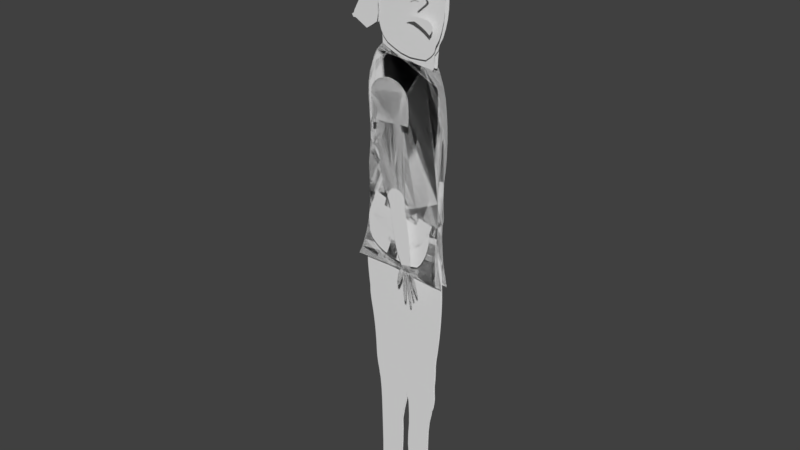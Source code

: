 # Source: Courier_009.blend  (saved by Blender 2.79.0; exported with 4.5.12 LTS)
import bpy
from mathutils import Matrix  # noqa: F401  (used for matrix-valued properties, if any)

bpy.ops.wm.read_factory_settings(use_empty=True)
scene = bpy.context.scene
scene.name = 'Scene'

# ---- collections
col_collection_1 = bpy.data.collections.new('Collection 1'); scene.collection.children.link(col_collection_1)

# ---- world
world_world = bpy.data.worlds.new('World'); scene.world = world_world
world_world.color = (0.05088, 0.05088, 0.05088)
world_world.use_sun_shadow = False
world_world.sun_shadow_jitter_overblur = 0.0
world_world.cycles.sampling_method = 'MANUAL'

# ---- meshes
me_circle_049 = bpy.data.meshes.new('Circle.049')
me_circle_049.from_pydata([(0.167, 0.9621, 0.7329), (-0.01048, 1.006, 0.7288), (-0.2041, 1.017, 0.7243), (-0.4043, 0.9872, 0.7212), (-0.5947, 0.9095, 0.7211), (-0.7591, 0.7831, 0.724), (-0.8892, 0.6153, 0.7291), (-0.9847, 0.4164, 0.7348), (-1.049, 0.1961, 0.7378), (-1.086, -0.03446, 0.7358), (-1.095, -0.2623, 0.7297), (-1.074, -0.477, 0.722), (-1.021, -0.6741, 0.7134), (-0.9365, -0.8531, 0.7035), (-0.8212, -1.011, 0.6948), (-0.6808, -1.137, 0.6927), (-0.5234, -1.221, 0.7003), (-0.357, -1.254, 0.7141), (-0.1863, -1.236, 0.7253), (-0.01336, -1.173, 0.7282), (0.1591, -1.072, 0.7242), (0.3262, -0.9424, 0.72), (0.4798, -0.7897, 0.7211), (0.6076, -0.6153, 0.7287), (0.6966, -0.4185, 0.7403), (0.7408, -0.2029, 0.7525), (0.7444, 0.02152, 0.7617), (0.7161, 0.2415, 0.7644), (0.6606, 0.4457, 0.7599), (0.5769, 0.625, 0.751), (0.4641, 0.7728, 0.7424), (0.3259, 0.8851, 0.7367)], [], [(1, 2, 3, 4, 5, 6, 7, 8, 9, 10, 11, 12, 13, 14, 15, 16, 17, 18, 19, 20, 21, 22, 23, 24, 25, 26, 27, 28, 29, 30, 31, 0)])
me_circle_049.use_remesh_preserve_volume = False
me_circle_049.use_remesh_preserve_attributes = False
me_circle_049.use_mirror_vertex_groups = False
me_circle_049.update()
me_circle_048 = bpy.data.meshes.new('Circle.048')
me_circle_048.from_pydata([(0.002395, 0.8843, 0.0009125), (-0.1734, 0.8747, -0.00539), (-0.3581, 0.8486, -0.01304), (-0.5418, 0.7968, -0.01753), (-0.7023, 0.704, -0.01675), (-0.8201, 0.5698, -0.01296), (-0.8889, 0.4072, -0.006986), (-0.9142, 0.2278, 0.001365), (-0.9054, 0.03806, 0.006758), (-0.8692, -0.1524, 0.003009), (-0.8087, -0.3284, -0.007463), (-0.7246, -0.4787, -0.01819), (-0.6167, -0.6034, -0.02851), (-0.4861, -0.7092, -0.04164), (-0.3351, -0.7982, -0.05541), (-0.1697, -0.8613, -0.06026), (-0.0005135, -0.8835, -0.04927), (0.1616, -0.8579, -0.02821), (0.3137, -0.7902, -0.01137), (0.4578, -0.6897, -0.007956), (0.5924, -0.5651, -0.01449), (0.7133, -0.4277, -0.01993), (0.8158, -0.2866, -0.01666), (0.8887, -0.141, -0.005048), (0.915, 0.01628, 0.01086), (0.888, 0.1855, 0.02746), (0.8187, 0.3553, 0.04078), (0.7252, 0.5118, 0.04557), (0.6163, 0.6463, 0.03906), (0.4881, 0.7536, 0.02547), (0.3375, 0.8294, 0.01295), (0.1725, 0.872, 0.005615)], [], [(1, 0, 31, 30, 29, 28, 27, 26, 25, 24, 23, 22, 21, 20, 19, 18, 17, 16, 15, 14, 13, 12, 11, 10, 9, 8, 7, 6, 5, 4, 3, 2)])
me_circle_048.use_remesh_preserve_volume = False
me_circle_048.use_remesh_preserve_attributes = False
me_circle_048.use_mirror_vertex_groups = False
me_circle_048.update()
me_circle_047 = bpy.data.meshes.new('Circle.047')
me_circle_047.from_pydata([(0.0, 1.0, 9.437), (-0.1951, 0.9808, 9.437), (-0.3827, 0.9239, 9.437), (-0.5556, 0.8315, 9.437), (-0.7071, 0.7071, 9.437), (-0.8315, 0.5556, 9.437), (-0.9239, 0.3827, 9.437), (-0.9808, 0.1951, 9.437), (-1.0, 4.88e-07, 9.437), (-0.9808, -0.1951, 9.437), (-0.9239, -0.3827, 9.437), (-0.8315, -0.5556, 9.437), (-0.7071, -0.7071, 9.437), (-0.5556, -0.8315, 9.437), (-0.3827, -0.9239, 9.437), (-0.1951, -0.9808, 9.437), (3.258e-07, -1.0, 9.437), (0.1951, -0.9808, 9.437), (0.3827, -0.9239, 9.437), (0.5556, -0.8315, 9.437), (0.7071, -0.7071, 9.437), (0.8315, -0.5556, 9.437), (0.9239, -0.3827, 9.437), (0.9808, -0.1951, 9.437), (1.0, 1.378e-06, 9.437), (0.9808, 0.1951, 9.437), (0.9239, 0.3827, 9.437), (0.8315, 0.5556, 9.437), (0.7071, 0.7071, 9.437), (0.5556, 0.8315, 9.437), (0.3827, 0.9239, 9.437), (0.1951, 0.9808, 9.437)], [], [(1, 2, 3, 4, 5, 6, 7, 8, 9, 10, 11, 12, 13, 14, 15, 16, 17, 18, 19, 20, 21, 22, 23, 24, 25, 26, 27, 28, 29, 30, 31, 0)])
me_circle_047.use_remesh_preserve_volume = False
me_circle_047.use_remesh_preserve_attributes = False
me_circle_047.use_mirror_vertex_groups = False
me_circle_047.update()
me_circle_046 = bpy.data.meshes.new('Circle.046')
me_circle_046.from_pydata([(1.187e-07, 1.0, 9.537e-07), (-0.1951, 0.9808, 9.537e-07), (-0.3827, 0.9239, 9.537e-07), (-0.5556, 0.8315, 9.537e-07), (-0.7071, 0.7071, 9.537e-07), (-0.8315, 0.5556, 9.537e-07), (-0.9239, 0.3827, 9.537e-07), (-0.9808, 0.1951, 9.537e-07), (-1.0, -2.515e-07, 9.537e-07), (-0.9808, -0.1951, 9.537e-07), (-0.9239, -0.3827, 9.537e-07), (-0.8315, -0.5556, 9.537e-07), (-0.7071, -0.7071, 9.537e-07), (-0.5556, -0.8315, 9.537e-07), (-0.3827, -0.9239, 9.537e-07), (-0.1951, -0.9808, 9.537e-07), (4.446e-07, -1.0, 9.537e-07), (0.1951, -0.9808, 9.537e-07), (0.3827, -0.9239, 9.537e-07), (0.5556, -0.8315, 9.537e-07), (0.7071, -0.7071, 9.537e-07), (0.8315, -0.5556, 9.537e-07), (0.9239, -0.3827, 9.537e-07), (0.9808, -0.1951, 9.537e-07), (1.0, 6.386e-07, 9.537e-07), (0.9808, 0.1951, 9.537e-07), (0.9239, 0.3827, 9.537e-07), (0.8315, 0.5556, 9.537e-07), (0.7071, 0.7071, 9.537e-07), (0.5556, 0.8315, 9.537e-07), (0.3827, 0.9239, 9.537e-07), (0.1951, 0.9808, 9.537e-07)], [], [(1, 2, 3, 4, 5, 6, 7, 8, 9, 10, 11, 12, 13, 14, 15, 16, 17, 18, 19, 20, 21, 22, 23, 24, 25, 26, 27, 28, 29, 30, 31, 0)])
me_circle_046.use_remesh_preserve_volume = False
me_circle_046.use_remesh_preserve_attributes = False
me_circle_046.use_mirror_vertex_groups = False
me_circle_046.update()
me_circle_045 = bpy.data.meshes.new('Circle.045')
me_circle_045.from_pydata([(0.6136, 0.414, 4.866e-08), (-0.4563, -0.06721, 4.166e-09), (-1.385, -0.6276, -4.905e-08), (-2.52, -1.516, -1.332e-07), (-3.335, -2.595, -2.352e-07), (-2.313, -1.784, -1.641e-07), (-1.166, -0.835, -8.176e-08), (-0.3402, -0.3333, -3.84e-08), (0.7978, 0.1212, 7.213e-10), (1.594, 0.409, 2.684e-08), (2.694, 0.6595, 5.202e-08), (3.733, 0.7462, 6.352e-08), (4.233, 0.8672, 7.874e-08), (3.865, 1.058, 1.003e-07), (2.728, 1.022, 9.812e-08), (1.477, 0.8136, 8.406e-08), (-2.776, -2.285, -2.083e-07), (-2.951, -1.924, -1.723e-07)], [], [(1, 2, 3, 17, 4, 16, 5, 6, 7, 8, 9, 10, 11, 12, 13, 14, 15, 0)])
me_circle_045.use_remesh_preserve_volume = False
me_circle_045.use_remesh_preserve_attributes = False
me_circle_045.use_mirror_vertex_groups = False
me_circle_045.update()
me_circle_044 = bpy.data.meshes.new('Circle.044')
me_circle_044.from_pydata([(0.3639, 0.7394, 1.431e-06), (-0.7059, 0.2582, 1.431e-06), (-1.634, -0.3022, 1.431e-06), (-2.77, -1.191, 1.431e-06), (-3.584, -2.27, 1.431e-06), (-2.563, -1.458, 1.431e-06), (-1.415, -0.5096, 1.431e-06), (-0.5898, -0.007928, 1.431e-06), (0.5482, 0.4466, 1.431e-06), (1.345, 0.7344, 1.431e-06), (2.444, 0.9849, 1.431e-06), (3.484, 1.072, 1.431e-06), (3.983, 1.193, 1.431e-06), (3.615, 1.384, 1.431e-06), (2.479, 1.347, 1.431e-06), (1.227, 1.139, 1.431e-06), (-3.026, -1.96, 1.431e-06), (-3.201, -1.599, 1.431e-06)], [], [(1, 0, 15, 14, 13, 12, 11, 10, 9, 8, 7, 6, 5, 16, 4, 17, 3, 2)])
me_circle_044.use_remesh_preserve_volume = False
me_circle_044.use_remesh_preserve_attributes = False
me_circle_044.use_mirror_vertex_groups = False
me_circle_044.update()
me_circle_043 = bpy.data.meshes.new('Circle.043')
me_circle_043.from_pydata([(-1.352, 4.346, 3.102), (-1.456, 4.443, 3.102), (-1.596, 4.331, 3.102), (0.003694, 0.1828, 3.102), (0.3137, -0.09217, 3.102), (0.03909, -0.4879, 3.102), (-1.218, -1.581, 3.102), (-1.237, -1.803, 3.102), (-1.045, -1.805, 3.102), (-0.5083, -1.336, 3.102), (-0.04254, -0.9222, 3.102), (0.3278, -0.653, 3.102), (0.6637, -0.2321, 3.102), (0.6152, 0.03965, 3.102), (0.4552, 0.1664, 3.102), (-0.03761, 0.5847, 3.102), (-1.32, 1.594, 3.102), (-1.624, 2.933, 3.102), (-0.6765, 0.7407, 3.102), (-1.588, 3.643, 3.102), (-1.053, 1.171, 3.102), (-1.498, 2.171, 3.102), (-0.3069, 0.4138, 3.102), (-1.263, 2.038, 3.102), (-0.6648, 1.219, 3.102), (-1.359, 3.277, 3.102), (-0.4323, 0.9719, 3.102), (-1.333, 2.668, 3.102), (-0.949, 1.496, 3.102), (-1.348, 3.834, 3.102), (0.2286, 0.004009, 3.102), (0.26, -0.2151, 3.102)], [], [(1, 2, 19, 17, 21, 16, 20, 18, 22, 3, 30, 4, 31, 5, 6, 7, 8, 9, 10, 11, 12, 13, 14, 15, 26, 24, 28, 23, 27, 25, 29, 0)])
me_circle_043.use_remesh_preserve_volume = False
me_circle_043.use_remesh_preserve_attributes = False
me_circle_043.use_mirror_vertex_groups = False
me_circle_043.update()
me_circle_042 = bpy.data.meshes.new('Circle.042')
me_circle_042.from_pydata([(-0.1216, 0.1623, 6.783), (-0.6376, 0.008507, 6.783), (-1.037, -0.2077, 6.783), (-1.37, -0.3675, 6.783), (-1.381, -0.6053, 6.783), (-1.276, -0.5786, 6.783), (-0.9547, -0.3941, 6.783), (-0.5625, -0.1613, 6.783), (-0.04901, -0.001683, 6.783), (0.5076, 0.06053, 6.783), (1.023, 0.01583, 6.783), (1.416, -0.04831, 6.783), (1.524, -0.03079, 6.783), (1.323, 0.1628, 6.783), (0.9401, 0.2022, 6.783), (0.4324, 0.2304, 6.783)], [], [(1, 2, 3, 4, 5, 6, 7, 8, 9, 10, 11, 12, 13, 14, 15, 0)])
me_circle_042.use_remesh_preserve_volume = False
me_circle_042.use_remesh_preserve_attributes = False
me_circle_042.use_mirror_vertex_groups = False
me_circle_042.update()
me_circle_041 = bpy.data.meshes.new('Circle.041')
me_circle_041.from_pydata([(0.06236, 0.3316, 1.863), (-0.34, 0.3571, 1.863), (-0.6949, 0.3475, 1.863), (-0.997, 0.2852, 1.863), (-1.326, 0.2039, 1.863), (-1.613, 0.04884, 1.863), (-1.238, 0.05699, 1.863), (-0.8448, -0.007821, 1.863), (-0.3838, -0.185, 1.863), (0.07494, -0.411, 1.863), (0.4616, -0.6515, 1.863), (0.7174, -0.8698, 1.863), (0.9208, -0.5912, 1.863), (1.034, -0.1841, 1.863), (0.8717, 0.1037, 1.863), (0.5168, 0.2839, 1.863)], [], [(1, 2, 3, 4, 5, 6, 7, 8, 9, 10, 11, 12, 13, 14, 15, 0)])
me_circle_041.use_remesh_preserve_volume = False
me_circle_041.use_remesh_preserve_attributes = False
me_circle_041.use_mirror_vertex_groups = False
me_circle_041.update()
me_circle_040 = bpy.data.meshes.new('Circle.040')
me_circle_040.from_pydata([(0.06236, 0.3316, 1.863), (-0.34, 0.3571, 1.863), (-0.6949, 0.3475, 1.863), (-0.997, 0.2852, 1.863), (-1.326, 0.2039, 1.863), (-1.613, 0.04884, 1.863), (-1.238, 0.05699, 1.863), (-0.8448, -0.007821, 1.863), (-0.3838, -0.185, 1.863), (0.07494, -0.411, 1.863), (0.4616, -0.6515, 1.863), (0.7174, -0.8698, 1.863), (0.9208, -0.5912, 1.863), (1.034, -0.1841, 1.863), (0.8717, 0.1037, 1.863), (0.5168, 0.2839, 1.863)], [], [(1, 2, 3, 4, 5, 6, 7, 8, 9, 10, 11, 12, 13, 14, 15, 0)])
me_circle_040.use_remesh_preserve_volume = False
me_circle_040.use_remesh_preserve_attributes = False
me_circle_040.use_mirror_vertex_groups = False
me_circle_040.update()
me_circle_039 = bpy.data.meshes.new('Circle.039')
me_circle_039.from_pydata([(-0.1216, 0.1623, 6.783), (-0.6376, 0.008507, 6.783), (-1.037, -0.2077, 6.783), (-1.37, -0.3675, 6.783), (-1.381, -0.6053, 6.783), (-1.276, -0.5786, 6.783), (-0.9547, -0.3941, 6.783), (-0.5625, -0.1613, 6.783), (-0.04901, -0.001683, 6.783), (0.5076, 0.06053, 6.783), (1.023, 0.01583, 6.783), (1.416, -0.04831, 6.783), (1.524, -0.03079, 6.783), (1.323, 0.1628, 6.783), (0.9401, 0.2022, 6.783), (0.4324, 0.2304, 6.783)], [], [(1, 2, 3, 4, 5, 6, 7, 8, 9, 10, 11, 12, 13, 14, 15, 0)])
me_circle_039.use_remesh_preserve_volume = False
me_circle_039.use_remesh_preserve_attributes = False
me_circle_039.use_mirror_vertex_groups = False
me_circle_039.update()
me_circle_038 = bpy.data.meshes.new('Circle.038')
me_circle_038.from_pydata([(-1.352, 4.346, 3.102), (-1.456, 4.443, 3.102), (-1.596, 4.331, 3.102), (0.003694, 0.1828, 3.102), (0.3137, -0.09217, 3.102), (0.03909, -0.4879, 3.102), (-1.218, -1.581, 3.102), (-1.237, -1.803, 3.102), (-1.045, -1.805, 3.102), (-0.5083, -1.336, 3.102), (-0.04254, -0.9222, 3.102), (0.3278, -0.653, 3.102), (0.6637, -0.2321, 3.102), (0.6152, 0.03965, 3.102), (0.4552, 0.1664, 3.102), (-0.03761, 0.5847, 3.102), (-1.32, 1.594, 3.102), (-1.624, 2.933, 3.102), (-0.6765, 0.7407, 3.102), (-1.588, 3.643, 3.102), (-1.053, 1.171, 3.102), (-1.498, 2.171, 3.102), (-0.3069, 0.4138, 3.102), (-1.263, 2.038, 3.102), (-0.6648, 1.219, 3.102), (-1.359, 3.277, 3.102), (-0.4323, 0.9719, 3.102), (-1.333, 2.668, 3.102), (-0.949, 1.496, 3.102), (-1.348, 3.834, 3.102), (0.2286, 0.004009, 3.102), (0.26, -0.2151, 3.102)], [], [(1, 2, 19, 17, 21, 16, 20, 18, 22, 3, 30, 4, 31, 5, 6, 7, 8, 9, 10, 11, 12, 13, 14, 15, 26, 24, 28, 23, 27, 25, 29, 0)])
me_circle_038.use_remesh_preserve_volume = False
me_circle_038.use_remesh_preserve_attributes = False
me_circle_038.use_mirror_vertex_groups = False
me_circle_038.update()
me_circle_037 = bpy.data.meshes.new('Circle.037')
me_circle_037.from_pydata([(0.3639, 0.7394, 1.431e-06), (-0.7059, 0.2582, 1.431e-06), (-1.634, -0.3022, 1.431e-06), (-2.77, -1.191, 1.431e-06), (-3.584, -2.27, 1.431e-06), (-2.563, -1.458, 1.431e-06), (-1.415, -0.5096, 1.431e-06), (-0.5898, -0.007928, 1.431e-06), (0.5482, 0.4466, 1.431e-06), (1.345, 0.7344, 1.431e-06), (2.444, 0.9849, 1.431e-06), (3.484, 1.072, 1.431e-06), (3.983, 1.193, 1.431e-06), (3.615, 1.384, 1.431e-06), (2.479, 1.347, 1.431e-06), (1.227, 1.139, 1.431e-06), (-3.026, -1.96, 1.431e-06), (-3.201, -1.599, 1.431e-06)], [], [(1, 0, 15, 14, 13, 12, 11, 10, 9, 8, 7, 6, 5, 16, 4, 17, 3, 2)])
me_circle_037.use_remesh_preserve_volume = False
me_circle_037.use_remesh_preserve_attributes = False
me_circle_037.use_mirror_vertex_groups = False
me_circle_037.update()
me_circle_036 = bpy.data.meshes.new('Circle.036')
me_circle_036.from_pydata([(0.6136, 0.414, 4.866e-08), (-0.4563, -0.06721, 4.166e-09), (-1.385, -0.6276, -4.905e-08), (-2.52, -1.516, -1.332e-07), (-3.335, -2.595, -2.352e-07), (-2.313, -1.784, -1.641e-07), (-1.166, -0.835, -8.176e-08), (-0.3402, -0.3333, -3.84e-08), (0.7978, 0.1212, 7.213e-10), (1.594, 0.409, 2.684e-08), (2.694, 0.6595, 5.202e-08), (3.733, 0.7462, 6.352e-08), (4.233, 0.8672, 7.874e-08), (3.865, 1.058, 1.003e-07), (2.728, 1.022, 9.812e-08), (1.477, 0.8136, 8.406e-08), (-2.776, -2.285, -2.083e-07), (-2.951, -1.924, -1.723e-07)], [], [(1, 2, 3, 17, 4, 16, 5, 6, 7, 8, 9, 10, 11, 12, 13, 14, 15, 0)])
me_circle_036.use_remesh_preserve_volume = False
me_circle_036.use_remesh_preserve_attributes = False
me_circle_036.use_mirror_vertex_groups = False
me_circle_036.update()
me_circle_035 = bpy.data.meshes.new('Circle.035')
me_circle_035.from_pydata([(1.187e-07, 1.0, 9.537e-07), (-0.1951, 0.9808, 9.537e-07), (-0.3827, 0.9239, 9.537e-07), (-0.5556, 0.8315, 9.537e-07), (-0.7071, 0.7071, 9.537e-07), (-0.8315, 0.5556, 9.537e-07), (-0.9239, 0.3827, 9.537e-07), (-0.9808, 0.1951, 9.537e-07), (-1.0, -2.515e-07, 9.537e-07), (-0.9808, -0.1951, 9.537e-07), (-0.9239, -0.3827, 9.537e-07), (-0.8315, -0.5556, 9.537e-07), (-0.7071, -0.7071, 9.537e-07), (-0.5556, -0.8315, 9.537e-07), (-0.3827, -0.9239, 9.537e-07), (-0.1951, -0.9808, 9.537e-07), (4.446e-07, -1.0, 9.537e-07), (0.1951, -0.9808, 9.537e-07), (0.3827, -0.9239, 9.537e-07), (0.5556, -0.8315, 9.537e-07), (0.7071, -0.7071, 9.537e-07), (0.8315, -0.5556, 9.537e-07), (0.9239, -0.3827, 9.537e-07), (0.9808, -0.1951, 9.537e-07), (1.0, 6.386e-07, 9.537e-07), (0.9808, 0.1951, 9.537e-07), (0.9239, 0.3827, 9.537e-07), (0.8315, 0.5556, 9.537e-07), (0.7071, 0.7071, 9.537e-07), (0.5556, 0.8315, 9.537e-07), (0.3827, 0.9239, 9.537e-07), (0.1951, 0.9808, 9.537e-07)], [], [(1, 2, 3, 4, 5, 6, 7, 8, 9, 10, 11, 12, 13, 14, 15, 16, 17, 18, 19, 20, 21, 22, 23, 24, 25, 26, 27, 28, 29, 30, 31, 0)])
me_circle_035.use_remesh_preserve_volume = False
me_circle_035.use_remesh_preserve_attributes = False
me_circle_035.use_mirror_vertex_groups = False
me_circle_035.update()
me_circle_034 = bpy.data.meshes.new('Circle.034')
me_circle_034.from_pydata([(0.0, 1.0, 9.437), (-0.1951, 0.9808, 9.437), (-0.3827, 0.9239, 9.437), (-0.5556, 0.8315, 9.437), (-0.7071, 0.7071, 9.437), (-0.8315, 0.5556, 9.437), (-0.9239, 0.3827, 9.437), (-0.9808, 0.1951, 9.437), (-1.0, 4.88e-07, 9.437), (-0.9808, -0.1951, 9.437), (-0.9239, -0.3827, 9.437), (-0.8315, -0.5556, 9.437), (-0.7071, -0.7071, 9.437), (-0.5556, -0.8315, 9.437), (-0.3827, -0.9239, 9.437), (-0.1951, -0.9808, 9.437), (3.258e-07, -1.0, 9.437), (0.1951, -0.9808, 9.437), (0.3827, -0.9239, 9.437), (0.5556, -0.8315, 9.437), (0.7071, -0.7071, 9.437), (0.8315, -0.5556, 9.437), (0.9239, -0.3827, 9.437), (0.9808, -0.1951, 9.437), (1.0, 1.378e-06, 9.437), (0.9808, 0.1951, 9.437), (0.9239, 0.3827, 9.437), (0.8315, 0.5556, 9.437), (0.7071, 0.7071, 9.437), (0.5556, 0.8315, 9.437), (0.3827, 0.9239, 9.437), (0.1951, 0.9808, 9.437)], [], [(1, 2, 3, 4, 5, 6, 7, 8, 9, 10, 11, 12, 13, 14, 15, 16, 17, 18, 19, 20, 21, 22, 23, 24, 25, 26, 27, 28, 29, 30, 31, 0)])
me_circle_034.use_remesh_preserve_volume = False
me_circle_034.use_remesh_preserve_attributes = False
me_circle_034.use_mirror_vertex_groups = False
me_circle_034.update()
me_circle_033 = bpy.data.meshes.new('Circle.033')
me_circle_033.from_pydata([(0.002395, 0.8843, 0.0009125), (-0.1734, 0.8747, -0.00539), (-0.3581, 0.8486, -0.01304), (-0.5418, 0.7968, -0.01753), (-0.7023, 0.704, -0.01675), (-0.8201, 0.5698, -0.01296), (-0.8889, 0.4072, -0.006986), (-0.9142, 0.2278, 0.001365), (-0.9054, 0.03806, 0.006758), (-0.8692, -0.1524, 0.003009), (-0.8087, -0.3284, -0.007463), (-0.7246, -0.4787, -0.01819), (-0.6167, -0.6034, -0.02851), (-0.4861, -0.7092, -0.04164), (-0.3351, -0.7982, -0.05541), (-0.1697, -0.8613, -0.06026), (-0.0005135, -0.8835, -0.04927), (0.1616, -0.8579, -0.02821), (0.3137, -0.7902, -0.01137), (0.4578, -0.6897, -0.007956), (0.5924, -0.5651, -0.01449), (0.7133, -0.4277, -0.01993), (0.8158, -0.2866, -0.01666), (0.8887, -0.141, -0.005048), (0.915, 0.01628, 0.01086), (0.888, 0.1855, 0.02746), (0.8187, 0.3553, 0.04078), (0.7252, 0.5118, 0.04557), (0.6163, 0.6463, 0.03906), (0.4881, 0.7536, 0.02547), (0.3375, 0.8294, 0.01295), (0.1725, 0.872, 0.005615)], [], [(1, 0, 31, 30, 29, 28, 27, 26, 25, 24, 23, 22, 21, 20, 19, 18, 17, 16, 15, 14, 13, 12, 11, 10, 9, 8, 7, 6, 5, 4, 3, 2)])
me_circle_033.use_remesh_preserve_volume = False
me_circle_033.use_remesh_preserve_attributes = False
me_circle_033.use_mirror_vertex_groups = False
me_circle_033.update()
me_circle_032 = bpy.data.meshes.new('Circle.032')
me_circle_032.from_pydata([(0.167, 0.9621, 0.7329), (-0.01048, 1.006, 0.7288), (-0.2041, 1.017, 0.7243), (-0.4043, 0.9872, 0.7212), (-0.5947, 0.9095, 0.7211), (-0.7591, 0.7831, 0.724), (-0.8892, 0.6153, 0.7291), (-0.9847, 0.4164, 0.7348), (-1.049, 0.1961, 0.7378), (-1.086, -0.03446, 0.7358), (-1.095, -0.2623, 0.7297), (-1.074, -0.477, 0.722), (-1.021, -0.6741, 0.7134), (-0.9365, -0.8531, 0.7035), (-0.8212, -1.011, 0.6948), (-0.6808, -1.137, 0.6927), (-0.5234, -1.221, 0.7003), (-0.357, -1.254, 0.7141), (-0.1863, -1.236, 0.7253), (-0.01336, -1.173, 0.7282), (0.1591, -1.072, 0.7242), (0.3262, -0.9424, 0.72), (0.4798, -0.7897, 0.7211), (0.6076, -0.6153, 0.7287), (0.6966, -0.4185, 0.7403), (0.7408, -0.2029, 0.7525), (0.7444, 0.02152, 0.7617), (0.7161, 0.2415, 0.7644), (0.6606, 0.4457, 0.7599), (0.5769, 0.625, 0.751), (0.4641, 0.7728, 0.7424), (0.3259, 0.8851, 0.7367)], [], [(1, 2, 3, 4, 5, 6, 7, 8, 9, 10, 11, 12, 13, 14, 15, 16, 17, 18, 19, 20, 21, 22, 23, 24, 25, 26, 27, 28, 29, 30, 31, 0)])
me_circle_032.use_remesh_preserve_volume = False
me_circle_032.use_remesh_preserve_attributes = False
me_circle_032.use_mirror_vertex_groups = False
me_circle_032.update()
me_circle_031 = bpy.data.meshes.new('Circle.031')
me_circle_031.from_pydata([(-0.04052, 0.6262, -3.388e-08), (-0.2091, 0.3286, -5.912e-08), (-0.3967, 0.1763, -6.776e-08), (-0.6023, 0.1945, -5.774e-08), (-0.7102, 0.3486, -3.25e-08), (-0.8381, 0.6509, -4.168e-09), (-0.8635, 0.478, -4.168e-09), (-0.8888, 0.2904, -4.168e-09), (-0.8973, 0.09535, -4.168e-09), (-0.8888, -0.09974, -4.168e-09), (-0.8635, -0.2873, -4.168e-09), (-0.8225, -0.4602, -4.168e-09), (-0.7071, -0.5894, -5.146e-09), (-0.5556, -0.5766, -1.114e-08), (-0.3827, -0.5671, -1.559e-08), (-0.1951, -0.5613, -1.834e-08), (3.278e-07, -0.5593, -1.926e-08), (0.1951, -0.5613, -1.834e-08), (0.3827, -0.5671, -1.559e-08), (0.5556, -0.5766, -1.114e-08), (0.7071, -0.5894, -5.146e-09), (0.8361, -0.4867, 1.288e-08), (0.9239, -0.3827, 0.0), (0.9808, -0.1951, 0.0), (1.0, 9.656e-07, 0.0), (0.9808, 0.1951, 0.0), (0.9239, 0.3827, 0.0), (0.7541, 0.4016, -8.487e-08), (0.5949, 0.4627, -3.905e-08), (0.4315, 0.6033, 6.754e-09), (0.27, 0.8181, 5.079e-08), (0.04393, 0.9808, 0.0), (0.1686, 0.9185, 2.712e-08)], [], [(1, 0, 31, 32, 30, 29, 28, 27, 26, 25, 24, 23, 22, 21, 20, 19, 18, 17, 16, 15, 14, 13, 12, 11, 10, 9, 8, 7, 6, 5, 4, 3, 2)])
me_circle_031.use_remesh_preserve_volume = False
me_circle_031.use_remesh_preserve_attributes = False
me_circle_031.use_mirror_vertex_groups = False
me_circle_031.update()
me_circle_030 = bpy.data.meshes.new('Circle.030')
me_circle_030.from_pydata([(-0.06969, 0.6757, -2.94e-08), (-0.2159, 0.312, -6.062e-08), (-0.3832, 0.1708, -6.826e-08), (-0.5595, 0.1982, -5.74e-08), (-0.6877, 0.378, -2.983e-08), (-0.7584, 0.5645, -1.2e-08), (-0.8086, 0.478, -4.168e-09), (-0.8338, 0.2904, -4.168e-09), (-0.8424, 0.09535, -4.168e-09), (-0.8338, -0.09974, -4.168e-09), (-0.8086, -0.2873, -4.168e-09), (-0.7675, -0.4602, -4.168e-09), (-0.7071, -0.5894, -5.146e-09), (-0.5556, -0.5766, -1.114e-08), (-0.3827, -0.5671, -1.559e-08), (-0.1951, -0.5613, -1.834e-08), (3.278e-07, -0.5593, -1.926e-08), (0.1951, -0.5613, -1.834e-08), (0.3827, -0.5671, -1.559e-08), (0.5556, -0.5766, -1.114e-08), (0.7071, -0.5894, -5.146e-09), (0.8361, -0.4867, 1.288e-08), (0.9239, -0.3827, 0.0), (0.9808, -0.1951, 0.0), (1.0, 9.656e-07, 0.0), (0.9808, 0.1951, 0.0), (0.911, 0.3431, -3.584e-09), (0.7541, 0.4016, -8.487e-08), (0.5949, 0.4627, -3.905e-08), (0.4315, 0.6033, 6.754e-09), (0.27, 0.8181, 5.079e-08), (-0.007682, 0.9698, -9.957e-10), (0.1686, 0.9185, 2.712e-08)], [], [(1, 0, 31, 32, 30, 29, 28, 27, 26, 25, 24, 23, 22, 21, 20, 19, 18, 17, 16, 15, 14, 13, 12, 11, 10, 9, 8, 7, 6, 5, 4, 3, 2)])
me_circle_030.use_remesh_preserve_volume = False
me_circle_030.use_remesh_preserve_attributes = False
me_circle_030.use_mirror_vertex_groups = False
me_circle_030.update()
me_circle_029 = bpy.data.meshes.new('Circle.029')
me_circle_029.from_pydata([(-0.206, -0.0314, -3.18e-08), (-0.424, 0.2326, -7.347e-09), (-0.6509, 0.1881, -9.808e-09), (-0.7249, -0.171, 2.19e-08), (-0.9761, -0.2053, 2.34e-08), (-1.296, 0.216, -3.974e-09), (-1.477, 0.2123, 2.102e-09), (-1.513, 0.2071, 1.939e-08), (-1.605, 0.1987, 1.922e-08), (-1.323, -0.1344, -9.396e-09), (-0.9717, -0.7912, -8.286e-09), (-0.8668, -0.7752, -7.531e-09), (-0.7331, -0.7511, -5.061e-09), (-0.6853, -0.7434, -3.74e-10), (-0.4462, -0.6935, 1.651e-08), (-0.2486, -0.6622, 1.808e-08), (-0.04473, -0.6247, 2.001e-08), (0.1575, -0.5905, 2.258e-08), (0.3473, -0.5562, 2.495e-08), (0.5219, -0.5268, 2.969e-08), (0.6727, -0.4967, 3.419e-08), (0.7942, -0.4668, 3.829e-08), (0.9749, -0.4156, 1.55e-08), (1.023, -0.1912, 3.066e-08), (1.023, 0.4003, 3.632e-08), (0.8676, 0.03319, 1.715e-09), (0.6735, -0.01522, -1.328e-08), (0.3233, 0.2793, 8.636e-09), (0.2684, -0.0005959, -2.092e-08), (0.1398, -0.0006354, -2.436e-08), (-0.02856, 0.1775, -1.076e-08), (0.0001096, -0.01903, -3.015e-08), (1.007, -0.3084, 2.263e-08), (-1.141, -0.5044, -7.687e-09), (-1.219, -0.3052, -7.261e-09), (-1.076, -0.7609, -4.945e-09), (-1.106, -0.6351, -6.538e-09), (-1.457, 0.05655, 5.744e-09), (-1.531, 0.1379, 1.203e-08), (-1.388, -0.02478, -5.459e-10), (-0.8522, -0.1762, 2.373e-08), (-0.7877, -0.1711, 2.19e-08), (-0.9133, -0.1882, 2.265e-08), (-1.105, 0.005324, 9.714e-09), (-1.035, -0.09999, 1.656e-08), (-1.198, 0.1106, 2.87e-09), (-1.005, -0.1526, 1.998e-08), (-1.154, 0.05798, 6.292e-09), (-1.07, -0.04733, 1.314e-08), (-1.244, 0.1633, -5.516e-10), (-0.7317, 0.006238, 5.839e-09), (-0.7142, 0.09717, -1.982e-09), (-0.7251, -0.0838, 1.374e-08), (-0.6969, 0.1426, -5.893e-09), (-0.7345, -0.03923, 9.75e-09), (-0.7263, 0.05171, 1.928e-09), (-0.6909, -0.1823, 1.284e-08), (-0.5375, 0.2248, -9.21e-09), (-0.4808, 0.2308, -8.372e-09), (-0.5942, 0.2086, -9.602e-09), (-0.2451, 0.1276, -1.713e-08), (-0.2908, 0.2036, -1.013e-08), (-0.2691, 0.1816, -1.216e-08), (-0.3716, 0.2282, -7.809e-09), (-0.3281, 0.2187, -8.713e-09), (-0.2193, 0.04808, -2.447e-08), (-0.2122, 0.008342, -2.814e-08), (-0.2318, 0.08782, -2.08e-08), (-0.1061, -0.01261, -3.148e-08), (-0.05625, -0.0143, -3.084e-08), (-0.1561, -0.02082, -3.17e-08), (-0.0313, -0.01645, -3.046e-08), (-0.1311, -0.01589, -3.163e-08), (-0.0812, -0.01263, -3.12e-08), (-0.181, -0.02623, -3.174e-08), (-0.02561, 0.07959, -2.043e-08), (-0.03014, 0.1286, -1.559e-08), (-0.0153, 0.03062, -2.526e-08), (-0.02986, 0.1531, -1.318e-08), (-0.02113, 0.05511, -2.284e-08), (-0.02872, 0.1041, -1.801e-08), (-0.009122, 0.006133, -2.767e-08), (0.03551, 0.2039, -1.001e-08), (0.06755, 0.2022, -8.987e-09), (0.003477, 0.1975, -1.068e-08), (0.08357, 0.1989, -8.37e-09), (0.01949, 0.2014, -1.038e-08), (0.05153, 0.2037, -9.531e-09), (-0.01736, 0.1876, -1.087e-08), (0.1365, 0.09914, -1.636e-08), (0.1436, 0.04925, -2.036e-08), (0.1156, 0.149, -1.237e-08), (0.1429, 0.02431, -2.236e-08), (0.1275, 0.1241, -1.437e-08), (0.1415, 0.0742, -1.836e-08), (0.1008, 0.174, -1.037e-08), (0.2041, 0.01071, -2.313e-08), (0.2363, 0.006472, -2.209e-08), (0.1719, 0.006452, -2.381e-08), (0.2523, 0.003645, -2.154e-08), (0.188, 0.009571, -2.351e-08), (0.2202, 0.009581, -2.266e-08), (0.1558, 0.003616, -2.412e-08), (0.2533, 0.1396, -1.889e-08), (0.2767, 0.2094, -5.129e-09), (0.2492, 0.06951, -1.991e-08), (0.2933, 0.2444, 1.753e-09), (0.2492, 0.1046, -1.94e-08), (0.263, 0.1745, -1.201e-08), (0.2558, 0.03446, -2.041e-08), (0.4959, 0.306, 1.345e-08), (0.5837, 0.2989, 1.143e-08), (0.4101, 0.2985, 9.012e-09), (0.6271, 0.2931, 1.23e-08), (0.4535, 0.3035, 9.404e-09), (0.5403, 0.3037, 1.061e-08), (0.3667, 0.2926, 8.664e-09), (0.6826, 0.1389, -4.927e-10), (0.686, 0.06186, -6.886e-09), (0.6628, 0.216, 5.901e-09), (0.683, 0.02332, -1.008e-08), (0.6756, 0.1775, 2.704e-09), (0.6872, 0.1004, -3.69e-09), (0.6482, 0.2546, 9.098e-09), (0.7652, 0.02415, -4.408e-09), (0.819, 0.03087, -2.462e-09), (0.722, 0.006662, -9.959e-09), (0.8433, 0.03203, -3.738e-10), (0.7463, 0.01712, -8.277e-09), (0.7948, 0.02922, -4.528e-09), (0.6978, -0.00428, -1.162e-08), (0.9536, 0.2168, 1.902e-08), (0.9889, 0.3085, 2.767e-08), (0.9113, 0.125, 1.037e-08), (1.003, 0.3544, 3.199e-08), (0.9314, 0.1709, 1.469e-08), (0.9702, 0.2626, 2.334e-08), (0.8869, 0.07908, 6.04e-09), (1.142, 0.4021, 6.046e-08), (1.111, 0.1055, 4.556e-08), (1.067, -0.04284, 3.811e-08), (1.129, 0.2538, 5.301e-08), (1.046, -0.117, 3.438e-08), (1.123, 0.1796, 4.929e-08), (1.091, 0.03132, 4.184e-08), (1.14, 0.328, 5.674e-08), (0.9482, -0.434, 1.944e-08), (0.9933, -0.3923, 1.687e-08), (-1.036, -0.7903, -7.909e-09)], [], [(66, 0, 74, 70, 72, 68, 73, 69, 71, 31, 81, 77, 79, 75, 80, 76, 78, 30, 88, 84, 86, 82, 87, 83, 85, 95, 91, 93, 89, 94, 90, 92, 29, 102, 98, 100, 96, 101, 97, 99, 28, 109, 105, 107, 103, 108, 104, 106, 27, 116, 112, 114, 110, 115, 111, 113, 123, 119, 121, 117, 122, 118, 120, 26, 130, 126, 128, 124, 129, 125, 127, 25, 137, 133, 135, 131, 136, 132, 134, 24, 138, 145, 141, 143, 139, 144, 140, 142, 23, 32, 147, 22, 146, 21, 20, 19, 18, 17, 16, 15, 14, 13, 12, 11, 10, 148, 35, 36, 33, 34, 9, 39, 37, 38, 8, 7, 6, 5, 49, 45, 47, 43, 48, 44, 46, 4, 42, 40, 41, 3, 56, 52, 54, 50, 55, 51, 53, 2, 59, 57, 58, 1, 63, 64, 61, 62, 60, 67, 65)])
me_circle_029.use_remesh_preserve_volume = False
me_circle_029.use_remesh_preserve_attributes = False
me_circle_029.use_mirror_vertex_groups = False
me_circle_029.update()
me_circle_028 = bpy.data.meshes.new('Circle.028')
me_circle_028.from_pydata([(-0.04023, 1.005, 1.353e-08), (-0.1398, 0.9897, 1.649e-09), (-0.3797, 0.9553, -1.599e-08), (-0.6053, 0.926, -3.427e-08), (-0.8229, 0.8793, -5.217e-08), (-0.7979, 0.6399, -7.178e-10), (-0.7973, 0.4445, -2.76e-09), (-0.7931, 0.2569, -2.759e-09), (-0.7857, 0.06196, -2.747e-09), (-0.7756, -0.1329, -2.724e-09), (-0.7477, -0.3201, -2.69e-09), (-0.6845, -0.5208, 5.936e-10), (-0.6232, -0.6367, -1.91e-10), (-0.5209, -0.7364, -5.544e-10), (-0.3707, -0.8067, -9.908e-10), (-0.2078, -0.8744, -1.899e-10), (0.01271, -0.9192, -3.534e-09), (0.2078, -0.9143, -2.907e-09), (0.3954, -0.8998, -1.05e-09), (0.5257, -0.7955, 9.145e-10), (0.5978, -0.7044, 2.424e-10), (0.6758, -0.5583, -2.472e-10), (0.7317, -0.3827, -2.134e-15), (0.7746, -0.1951, -1.108e-15), (0.7973, 9.462e-07, -4.058e-16), (0.8005, 0.1951, 1.673e-15), (0.8099, 0.3827, 3.673e-15), (0.8011, 0.5556, 4.226e-15), (0.7405, 1.151, 5.739e-08), (0.5747, 1.115, 5.075e-08), (0.3844, 1.078, 4.096e-08), (0.1767, 1.041, 2.839e-08), (-0.7747, -0.4322, -2.052e-09), (-0.7115, -0.633, 1.232e-09), (-0.6502, -0.7488, 4.47e-10), (-0.5478, -0.8485, 8.373e-11), (-0.3977, -0.9188, -3.528e-10), (-0.2348, -0.9865, 4.482e-10), (-0.01428, -1.031, -2.896e-09), (0.1808, -1.026, -2.269e-09), (0.3684, -1.012, -4.123e-10), (0.4987, -0.9076, 1.553e-09), (0.5708, -0.8166, 8.804e-10)], [], [(1, 0, 31, 30, 29, 28, 27, 26, 25, 24, 23, 22, 21, 20, 19, 18, 17, 16, 15, 14, 13, 12, 11, 10, 9, 8, 7, 6, 5, 4, 3, 2), (16, 38, 37, 15), (13, 35, 34, 12), (20, 42, 41, 19), (17, 39, 38, 16), (14, 36, 35, 13), (11, 33, 32, 10), (18, 40, 39, 17), (15, 37, 36, 14), (12, 34, 33, 11), (19, 41, 40, 18)])
me_circle_028.use_remesh_preserve_volume = False
me_circle_028.use_remesh_preserve_attributes = False
me_circle_028.use_mirror_vertex_groups = False
me_circle_028.update()
me_circle_027 = bpy.data.meshes.new('Circle.027')
me_circle_027.from_pydata([(0.04982, 0.8611, -0.04311), (-0.5727, 0.8012, -0.04311), (-1.17, 0.7045, -0.04311), (-1.72, 0.5747, -0.04311), (-2.2, 0.4169, -0.04311), (-2.593, 0.237, -0.04311), (-2.883, 0.04201, -0.04311), (-3.06, -0.1606, -0.04311), (-3.115, -0.363, -0.04311), (-3.049, -0.5575, -0.04311), (-2.861, -0.7366, -0.04311), (-2.712, -1.26, -0.04311), (-2.31, -1.388, -0.04311), (-1.823, -1.483, -0.04311), (-1.118, -1.175, -0.04311), (-0.5172, -1.194, -0.04311), (0.1064, -1.173, -0.04311), (0.7288, -1.114, -0.04311), (1.326, -1.017, -0.04311), (1.876, -0.8871, -0.04311), (2.5, -0.9035, -0.04311), (2.893, -0.7236, -0.04311), (3.183, -0.5286, -0.04311), (3.216, -0.1518, -0.04311), (3.272, 0.05065, -0.04311), (3.205, 0.2451, -0.04311), (3.018, 0.4242, -0.04311), (2.718, 0.581, -0.04311), (2.316, 0.7094, -0.04311), (1.829, 0.8046, -0.04311), (1.274, 0.8628, -0.04311), (0.6734, 0.8819, -0.04311)], [], [(1, 0, 31, 30, 29, 28, 27, 26, 25, 24, 23, 22, 21, 20, 19, 18, 17, 16, 15, 14, 13, 12, 11, 10, 9, 8, 7, 6, 5, 4, 3, 2)])
me_circle_027.use_remesh_preserve_volume = False
me_circle_027.use_remesh_preserve_attributes = False
me_circle_027.use_mirror_vertex_groups = False
me_circle_027.update()
me_circle_024 = bpy.data.meshes.new('Circle.024')
me_circle_024.from_pydata([(-0.1892, 1.114, 1.035e-08), (-0.851, 1.064, 7.575e-09), (-1.095, 0.9956, 6.511e-09), (-1.148, 0.8926, 5.552e-09), (-1.149, 0.7592, 4.734e-09), (-1.166, 0.6006, 4.09e-09), (-1.146, 0.3645, -1.65e-09), (-1.143, 0.1436, -4.667e-09), (-1.134, -0.007567, -6.86e-10), (-1.1, -0.2007, -5.065e-10), (-1.045, -0.3844, -1.562e-10), (-0.9716, -0.5517, 3.515e-10), (-0.8817, -0.6961, 9.972e-10), (-1.768, -1.541, -6.436e-08), (-1.631, -1.651, -6.601e-08), (-1.395, -1.645, -6.023e-08), (-0.2461, -1.964, -8.746e-08), (0.2887, -1.792, -7.364e-08), (0.8148, -1.6, -6.142e-08), (0.9373, -1.253, -3.831e-08), (0.9304, -0.8781, -1.552e-08), (0.9971, -0.6174, -5.614e-09), (0.9743, -0.4118, -2.642e-09), (0.9693, -0.1915, 3.297e-10), (0.9581, 0.003638, 3.297e-10), (0.9693, 0.1987, 3.297e-10), (0.9239, 0.3827, 0.0), (0.963, 0.7076, 1.379e-08), (0.8812, 0.8503, 1.299e-08), (0.8196, 0.9642, 1.204e-08), (0.7244, 1.075, 1.373e-08), (0.6489, 1.195, 1.948e-08), (-1.271, -1.128, -3.25e-08), (-1.052, -0.927, -1.713e-08), (-1.513, -1.358, -5.063e-08), (-0.8889, -0.8191, -8.753e-09), (-1.38, -1.238, -4.115e-08), (-1.15, -1.023, -2.44e-08), (-1.581, -1.466, -5.901e-08)], [], [(1, 0, 31, 30, 29, 28, 27, 26, 25, 24, 23, 22, 21, 20, 19, 18, 17, 16, 15, 14, 13, 38, 34, 36, 32, 37, 33, 35, 12, 11, 10, 9, 8, 7, 6, 5, 4, 3, 2)])
me_circle_024.use_remesh_preserve_volume = False
me_circle_024.use_remesh_preserve_attributes = False
me_circle_024.use_mirror_vertex_groups = False
me_circle_024.update()
me_circle_023 = bpy.data.meshes.new('Circle.023')
me_circle_023.from_pydata([(0.02494, 0.437, 1.03e-08), (-0.1793, 0.3524, 1.214e-08), (-0.3878, 0.4978, 1.226e-08), (-0.5873, 0.7096, 1.151e-08), (-0.775, 1.129, 9.105e-09), (-1.055, 3.052, 2.958e-08), (-1.001, 1.946, 1.732e-08), (-0.9319, 0.3156, 1.428e-09), (-0.9123, -0.2226, -2.637e-09), (-0.895, -0.7788, -6.915e-09), (-0.8658, -0.9351, -6.547e-09), (-0.796, -1.131, -6.825e-09), (-0.6709, -1.236, -6.274e-09), (-0.5188, -1.304, -5.602e-09), (-0.3456, -1.332, -4.837e-09), (-0.1579, -1.319, -4.007e-09), (0.03712, -1.265, -3.145e-09), (0.2319, -1.173, -2.283e-09), (0.419, -1.046, -1.454e-09), (0.5911, -0.8895, -6.913e-10), (0.7418, -0.7087, -2.311e-11), (0.8651, -0.511, 5.246e-10), (0.9239, -0.3827, 0.0), (0.9399, -0.07752, 1.393e-09), (0.9259, 0.5505, -2.161e-09), (0.9082, 1.128, -5.583e-09), (0.8904, 1.841, -1.367e-08), (0.8693, 2.762, -2.23e-08), (0.8539, 3.583, -3.438e-08), (0.5593, 1.306, -7.91e-10), (0.4004, 0.956, 3.53e-09), (0.2223, 0.5904, 7.665e-09), (0.7146, 2.339, -1.884e-08), (0.7813, 2.98, -2.639e-08), (0.6385, 1.704, -1.122e-08), (-0.9211, 1.808, 1.6e-08), (-0.8576, 1.459, 1.243e-08), (-0.9904, 2.45, 2.302e-08)], [], [(1, 0, 31, 30, 29, 34, 32, 33, 28, 27, 26, 25, 24, 23, 22, 21, 20, 19, 18, 17, 16, 15, 14, 13, 12, 11, 10, 9, 8, 7, 6, 5, 37, 35, 36, 4, 3, 2)])
me_circle_023.use_remesh_preserve_volume = False
me_circle_023.use_remesh_preserve_attributes = False
me_circle_023.use_mirror_vertex_groups = False
me_circle_023.update()
me_circle_021 = bpy.data.meshes.new('Circle.021')
me_circle_021.from_pydata([(-0.2176, 1.0, -1.362e-16), (-0.4864, 0.9952, -1.02e-16), (-0.7525, 0.9808, 3.27e-19), (-1.014, 0.9569, 1.698e-16), (-1.039, 0.9239, 0.0), (-1.056, 0.8819, 0.0), (-1.075, 0.8315, 0.0), (-1.073, 0.773, 0.0), (-1.067, 0.7071, -4.268e-15), (-1.056, 0.6344, -2.718e-15), (-1.035, 0.5556, -1.037e-15), (-1.009, 0.4714, 7.569e-16), (-0.9751, 0.3827, 2.648e-15), (-0.9666, 0.2903, 4.618e-15), (-0.9247, 0.1951, 0.0), (-0.8644, 0.09101, -9.201e-10), (-0.8208, -0.0008982, -1.18e-10), (-0.784, -0.09464, 4.436e-10), (-0.7545, -0.1893, 7.59e-10), (-0.7325, -0.284, 8.253e-10), (-0.7183, -0.3778, 6.419e-10), (-0.7024, -0.4715, -1.629e-11), (-0.6665, -0.5594, -5.029e-10), (-0.6135, -0.6429, -1.112e-09), (-0.5762, -0.7071, 0.0), (-0.551, -0.7607, 1.616e-09), (-0.5326, -0.8265, 6.546e-10), (-0.5018, -0.8856, -4.835e-10), (-0.4587, -0.9375, -1.787e-09), (-0.4027, -0.9787, -2.853e-09), (-0.2649, -1.003, -2.853e-09), (-0.1244, -1.017, -2.853e-09), (0.01756, -1.022, -2.853e-09), (0.1595, -1.017, -2.853e-09), (0.3, -1.003, -2.853e-09), (0.4378, -0.9787, -2.853e-09), (0.5359, -0.9456, -2.853e-09), (0.5866, -0.8937, -1.552e-09), (0.6164, -0.8335, -2.664e-10), (0.6362, -0.7681, 6.45e-10), (0.6235, -0.6982, 1.174e-09), (0.6196, -0.6137, 2.714e-09), (0.6411, -0.5321, 3.088e-09), (0.6522, -0.4457, 3.377e-09), (0.653, -0.3555, 3.577e-09), (0.6683, -0.2856, 6.104e-10), (0.7092, -0.1928, 3.002e-10), (0.7457, -0.09759, 5.552e-11), (0.7772, -0.0009225, -1.211e-10), (0.8036, 0.09628, -2.28e-10), (0.8246, 0.1931, -2.642e-10), (0.84, 0.2885, -2.293e-10), (0.8496, 0.3817, -1.236e-10), (0.8546, 0.4714, 0.0), (0.8534, 0.5137, -1.3e-10), (0.8469, 0.5942, 9.845e-11), (0.8356, 0.6705, 5.714e-10), (0.8311, 0.7419, 1.284e-09), (0.8102, 0.8075, 2.23e-09), (0.7732, 0.8669, 3.4e-09), (0.7358, 0.9194, 4.783e-09), (0.5783, 0.9569, 1.698e-16), (0.3173, 0.9808, 3.312e-19), (0.05115, 0.9952, -1.02e-16)], [], [(1, 0, 63, 62, 61, 60, 59, 58, 57, 56, 55, 54, 53, 52, 51, 50, 49, 48, 47, 46, 45, 44, 43, 42, 41, 40, 39, 38, 37, 36, 35, 34, 33, 32, 31, 30, 29, 28, 27, 26, 25, 24, 23, 22, 21, 20, 19, 18, 17, 16, 15, 14, 13, 12, 11, 10, 9, 8, 7, 6, 5, 4, 3, 2)])
me_circle_021.use_remesh_preserve_volume = False
me_circle_021.use_remesh_preserve_attributes = False
me_circle_021.use_mirror_vertex_groups = False
me_circle_021.update()
me_circle_020 = bpy.data.meshes.new('Circle.020')
me_circle_020.from_pydata([(0.0, 1.053, -1.025e-08), (-1.366, 0.9227, -2.345e-08), (-1.37, 0.8519, -2.906e-08), (-1.268, 0.7542, -3.116e-08), (-1.205, 0.6415, -2.647e-08), (-1.173, 0.5477, -3.195e-09), (-1.126, 0.3825, -5.792e-11), (-1.101, 0.195, -2.618e-11), (-1.077, 8.346e-06, 3.336e-12), (-1.055, -0.195, 2.949e-11), (-1.035, -0.3826, 5.127e-11), (-1.04, -0.5556, 0.0), (-1.011, -0.7071, 0.0), (-1.013, -0.8315, 0.0), (-0.7913, -0.9622, -1.548e-08), (-0.4327, -1.006, -1.017e-08), (0.03947, -1.012, -4.772e-09), (0.49, -0.9796, 4.97e-10), (0.9015, -0.9104, 5.439e-09), (1.05, -0.8315, 0.0), (1.014, -0.7071, 0.0), (0.9721, -0.5556, 0.0), (0.9395, -0.3827, 0.0), (0.9808, -0.1951, 0.0), (1.0, 9.656e-07, 0.0), (0.9808, 0.1951, 0.0), (1.143, 0.3827, 0.0), (1.35, 0.5503, -2.124e-09), (1.461, 0.6994, -3.112e-09), (1.465, 0.8265, -2.021e-09), (1.462, 0.9266, 1.106e-09), (1.191, 0.996, 6.151e-09), (0.5954, 1.044, -5.804e-09), (-0.6832, 1.026, -2.436e-08), (-0.3416, 1.044, -1.81e-08), (-1.09, 0.9888, -2.852e-08), (-0.9823, -0.92, -1.707e-08)], [], [(34, 0, 32, 31, 30, 29, 28, 27, 26, 25, 24, 23, 22, 21, 20, 19, 18, 17, 16, 15, 14, 36, 13, 12, 11, 10, 9, 8, 7, 6, 5, 4, 3, 2, 1, 35, 33)])
me_circle_020.use_remesh_preserve_volume = False
me_circle_020.use_remesh_preserve_attributes = False
me_circle_020.use_mirror_vertex_groups = False
me_circle_020.update()
me_circle_019 = bpy.data.meshes.new('Circle.019')
me_circle_019.from_pydata([(0.0, 1.053, -1.025e-08), (-1.366, 0.9227, -2.345e-08), (-1.37, 0.8519, -2.906e-08), (-1.268, 0.7542, -3.116e-08), (-1.205, 0.6415, -2.647e-08), (-1.173, 0.5477, -3.195e-09), (-1.126, 0.3825, -5.792e-11), (-1.132, 0.195, -2.618e-11), (-1.212, 8.346e-06, 3.336e-12), (-1.241, -0.195, 2.949e-11), (-1.169, -0.3826, 5.127e-11), (-1.071, -0.5556, 0.0), (-1.011, -0.7071, 0.0), (-1.013, -0.8315, 0.0), (-0.7913, -0.9622, -1.548e-08), (-0.4327, -1.006, -1.017e-08), (0.03947, -1.012, -4.772e-09), (0.49, -0.9796, 4.97e-10), (0.9015, -0.9104, 5.439e-09), (1.05, -0.8315, 0.0), (1.014, -0.7071, 0.0), (0.9721, -0.5556, 0.0), (0.9395, -0.3827, 0.0), (0.9808, -0.1951, 0.0), (1.0, 9.656e-07, 0.0), (1.032, 0.1951, 0.0), (1.143, 0.3827, 0.0), (1.35, 0.5503, -2.124e-09), (1.461, 0.6994, -3.112e-09), (1.465, 0.8265, -2.021e-09), (1.462, 0.9266, 1.106e-09), (1.191, 0.996, 6.151e-09), (0.5954, 1.044, -5.804e-09), (-0.6832, 1.026, -2.436e-08), (-0.3416, 1.044, -1.81e-08), (-1.09, 0.9888, -2.852e-08), (-0.9823, -0.92, -1.707e-08)], [], [(34, 0, 32, 31, 30, 29, 28, 27, 26, 25, 24, 23, 22, 21, 20, 19, 18, 17, 16, 15, 14, 36, 13, 12, 11, 10, 9, 8, 7, 6, 5, 4, 3, 2, 1, 35, 33)])
me_circle_019.use_remesh_preserve_volume = False
me_circle_019.use_remesh_preserve_attributes = False
me_circle_019.use_mirror_vertex_groups = False
me_circle_019.update()
me_circle_018 = bpy.data.meshes.new('Circle.018')
me_circle_018.from_pydata([(-0.2176, 1.0, -1.362e-16), (-0.4864, 0.9952, -1.02e-16), (-0.7525, 0.9808, 3.27e-19), (-1.014, 0.9569, 1.698e-16), (-1.039, 0.9239, 0.0), (-1.056, 0.8819, 0.0), (-1.075, 0.8315, 0.0), (-1.073, 0.773, 0.0), (-1.067, 0.7071, -4.268e-15), (-1.056, 0.6344, -2.718e-15), (-1.035, 0.5556, -1.037e-15), (-1.009, 0.4714, 7.569e-16), (-0.9751, 0.3827, 2.648e-15), (-0.9666, 0.2903, 4.618e-15), (-0.9247, 0.1951, 0.0), (-0.8644, 0.09101, -9.201e-10), (-0.8208, -0.0008982, -1.18e-10), (-0.784, -0.09464, 4.436e-10), (-0.7545, -0.1893, 7.59e-10), (-0.7325, -0.284, 8.253e-10), (-0.7183, -0.3778, 6.419e-10), (-0.7024, -0.4715, -1.629e-11), (-0.6665, -0.5594, -5.029e-10), (-0.6135, -0.6429, -1.112e-09), (-0.5762, -0.7071, 0.0), (-0.551, -0.7607, 1.616e-09), (-0.5326, -0.8265, 6.546e-10), (-0.5018, -0.8856, -4.835e-10), (-0.4587, -0.9375, -1.787e-09), (-0.4027, -0.9787, -2.853e-09), (-0.2649, -1.003, -2.853e-09), (-0.1244, -1.017, -2.853e-09), (0.01756, -1.022, -2.853e-09), (0.1595, -1.017, -2.853e-09), (0.3, -1.003, -2.853e-09), (0.4378, -0.9787, -2.853e-09), (0.5359, -0.9456, -2.853e-09), (0.5866, -0.8937, -1.552e-09), (0.6164, -0.8335, -2.664e-10), (0.6362, -0.7681, 6.45e-10), (0.6235, -0.6982, 1.174e-09), (0.6196, -0.6137, 2.714e-09), (0.6411, -0.5321, 3.088e-09), (0.6522, -0.4457, 3.377e-09), (0.653, -0.3555, 3.577e-09), (0.6683, -0.2856, 6.104e-10), (0.7092, -0.1928, 3.002e-10), (0.7457, -0.09759, 5.552e-11), (0.7772, -0.0009225, -1.211e-10), (0.8036, 0.09628, -2.28e-10), (0.8246, 0.1931, -2.642e-10), (0.84, 0.2885, -2.293e-10), (0.8496, 0.3817, -1.236e-10), (0.8546, 0.4714, 0.0), (0.8534, 0.5137, -1.3e-10), (0.8469, 0.5942, 9.845e-11), (0.8356, 0.6705, 5.714e-10), (0.8311, 0.7419, 1.284e-09), (0.8102, 0.8075, 2.23e-09), (0.7732, 0.8669, 3.4e-09), (0.7358, 0.9194, 4.783e-09), (0.5783, 0.9569, 1.698e-16), (0.3173, 0.9808, 3.312e-19), (0.05115, 0.9952, -1.02e-16)], [], [(1, 0, 63, 62, 61, 60, 59, 58, 57, 56, 55, 54, 53, 52, 51, 50, 49, 48, 47, 46, 45, 44, 43, 42, 41, 40, 39, 38, 37, 36, 35, 34, 33, 32, 31, 30, 29, 28, 27, 26, 25, 24, 23, 22, 21, 20, 19, 18, 17, 16, 15, 14, 13, 12, 11, 10, 9, 8, 7, 6, 5, 4, 3, 2)])
me_circle_018.use_remesh_preserve_volume = False
me_circle_018.use_remesh_preserve_attributes = False
me_circle_018.use_mirror_vertex_groups = False
me_circle_018.update()
me_circle_017 = bpy.data.meshes.new('Circle.017')
me_circle_017.from_pydata([(0.04229, 0.9846, 3.471e-09), (-0.1462, 1.013, 1.347e-08), (-0.3218, 1.056, 2.263e-08), (-0.4798, 1.114, 3.152e-08), (-0.7705, 0.7071, 0.0), (-0.8051, 0.5556, 0.0), (-0.8138, 0.3827, 0.0), (-0.7956, 0.1951, 0.0), (-0.7795, 7.451e-08, 0.0), (-0.776, -0.1951, 0.0), (-0.7972, -0.3827, 0.0), (-0.8205, -0.5556, 0.0), (-0.3956, -0.9062, 2.977e-08), (-0.2402, -0.9309, 1.213e-08), (-0.06988, -0.9638, -4.264e-09), (0.1087, -1.004, -1.879e-08), (0.2887, -1.049, -3.087e-08), (0.4633, -1.098, -4.007e-08), (0.6256, -1.149, -4.601e-08), (0.7409, -1.175, -4.523e-08), (0.7475, -0.7071, 0.0), (0.7557, -0.5556, 0.0), (0.7843, -0.3827, 0.0), (0.8028, -0.1951, 0.0), (0.8091, 9.686e-07, 0.0), (0.8028, 0.1951, 0.0), (0.7843, 0.3827, 0.0), (0.7543, 0.5556, 0.0), (0.7071, 0.7071, 0.0), (0.5955, 0.9264, -3.896e-08), (0.3999, 0.9386, -2.318e-08), (0.2258, 0.9603, -8.895e-09), (0.7561, -0.9338, -2.166e-08), (0.7619, -1.047, -3.248e-08), (0.7471, -0.8205, -1.083e-08), (0.6976, -1.175, -4.724e-08), (0.7601, -1.104, -3.79e-08), (-0.8193, -0.7997, 5.9e-09), (-0.8198, -0.6769, 3.049e-09), (-0.8106, -0.8518, 1.797e-08), (-0.6806, 0.9107, 1.576e-08), (-0.6053, 1.013, 2.364e-08), (-0.7216, 0.8089, 7.881e-09), (-0.3956, -1.05, 3.884e-08), (-0.2402, -1.075, 2.12e-08), (-0.06988, -1.108, 4.801e-09), (0.1087, -1.148, -9.721e-09), (0.2887, -1.193, -2.181e-08), (0.4633, -1.242, -3.1e-08), (0.6256, -1.293, -3.694e-08), (0.7346, -1.319, -3.616e-08), (0.6976, -1.318, -3.817e-08), (-0.8106, -0.9956, 2.704e-08), (-0.3804, -1.971, -4.382e-08), (-0.225, -1.975, -6.281e-08), (-0.05468, -1.99, -8.035e-08), (0.1239, -2.011, -9.605e-08), (0.3039, -2.022, -1.103e-07), (0.4785, -2.033, -1.219e-07), (0.6408, -2.044, -1.303e-07), (0.8598, -2.045, -1.311e-07), (0.7128, -2.045, -1.331e-07), (-1.091, -1.975, -5.196e-08), (-0.8709, -1.485, -1.246e-08), (-0.9587, -1.73, -3.221e-08), (-0.8215, -1.24, 7.288e-09), (-1.017, -1.853, -4.208e-08), (-0.8434, -1.363, -2.586e-09), (-0.9111, -1.608, -2.234e-08), (-0.8087, -1.118, 1.716e-08), (0.7686, -1.682, -8.364e-08), (0.7491, -1.501, -5.99e-08), (0.8117, -1.864, -1.074e-07), (0.7411, -1.41, -4.803e-08), (0.7876, -1.773, -9.551e-08), (0.7563, -1.591, -7.177e-08), (0.838, -1.955, -1.193e-07)], [], [(13, 12, 43, 44), (17, 16, 47, 48), (14, 13, 44, 45), (18, 17, 48, 49), (15, 14, 45, 46), (35, 18, 49, 51), (19, 35, 51, 50), (16, 15, 46, 47), (12, 39, 52, 43), (47, 46, 56, 57), (44, 43, 53, 54), (50, 51, 61, 60, 76, 72, 74, 70, 75, 71, 73), (48, 47, 57, 58), (45, 44, 54, 55), (43, 52, 69, 65, 67, 63, 68, 64, 66, 62, 53), (49, 48, 58, 59), (46, 45, 55, 56), (51, 49, 59, 61), (1, 2, 3, 41, 40, 42, 4, 5, 6, 7, 8, 9, 10, 11, 38, 37, 39, 12, 13, 14, 15, 16, 17, 18, 35, 19, 36, 33, 32, 34, 20, 21, 22, 23, 24, 25, 26, 27, 28, 29, 30, 31, 0), (1, 0, 31, 30, 29, 28, 27, 26, 25, 24, 23, 22, 21, 20, 34, 32, 33, 36, 19, 50, 73, 71, 75, 70, 74, 72, 76, 60, 61, 59, 58, 57, 56, 55, 54, 53, 62, 66, 64, 68, 63, 67, 65, 69, 52, 39, 37, 38, 11, 10, 9, 8, 7, 6, 5, 4, 42, 40, 41, 3, 2)])
me_circle_017.use_remesh_preserve_volume = False
me_circle_017.use_remesh_preserve_attributes = False
me_circle_017.use_mirror_vertex_groups = False
me_circle_017.update()
me_circle_016 = bpy.data.meshes.new('Circle.016')
me_circle_016.from_pydata([(-0.05475, 1.0, 0.0), (-0.2498, 0.9808, 0.0), (-0.4374, 0.9239, 0.0), (-0.6103, 0.8315, 0.0), (-0.7619, 0.7071, 0.0), (-0.8862, 0.5556, 0.0), (-0.9609, 0.3827, 0.0), (-0.9758, 0.1951, 0.0), (-0.9808, 7.451e-08, 0.0), (-0.9758, -0.1951, 0.0), (-0.961, -0.3827, 0.0), (-0.9522, -0.5578, -2.583e-08), (-0.9375, -0.8802, -2.167e-08), (-0.9401, -1.059, -1.036e-08), (-0.7177, -1.013, 1.452e-08), (-0.2792, -0.9099, 6.508e-09), (-0.06453, -0.8827, 1.077e-08), (0.1232, -0.861, 1.1e-08), (0.3157, -0.8334, 8.303e-09), (0.5106, -0.8117, 2.45e-09), (0.9093, -0.6985, -4.011e-10), (0.9241, -0.5501, -2.681e-10), (0.9299, -0.3806, -1.098e-10), (0.9265, -0.1967, 6.783e-11), (0.914, -0.005399, 2.579e-10), (0.893, 0.186, 4.532e-10), (0.8691, 0.3827, 0.0), (0.7767, 0.5556, 0.0), (0.6524, 0.7071, 0.0), (0.5008, 0.8315, 0.0), (0.3279, 0.9239, 0.0), (0.1403, 0.9808, 0.0), (0.8982, -0.8188, -5.137e-09), (0.7044, -0.8129, -1.447e-09), (-0.1674, -4.065, -2.651e-07), (0.1732, -4.439, -2.515e-07), (0.3399, -4.439, -2.472e-07), (0.4857, -4.401, -2.48e-07), (0.6352, -4.316, -2.529e-07), (0.7337, -3.909, -2.745e-07), (0.7478, -2.361, -1.361e-07), (0.681, -1.586, -6.678e-08), (0.7379, -3.134, -2.052e-07), (0.6211, -1.199, -3.217e-08), (0.7389, -2.747, -1.706e-07), (0.7278, -1.973, -1.014e-07), (0.7318, -3.522, -2.399e-07), (-0.5642, -2.539, -1.253e-07), (-0.4266, -3.302, -1.952e-07), (-0.6815, -1.776, -5.539e-08), (-0.3426, -3.683, -2.302e-07), (-0.633, -2.157, -9.034e-08), (-0.4802, -2.92, -1.602e-07), (-0.7351, -1.394, -2.043e-08), (0.02839, -4.396, -2.522e-07), (0.7388, -4.13, -2.653e-07), (-0.1047, -4.242, -2.597e-07)], [], [(19, 43, 41, 45, 40, 44, 42, 46, 39, 55, 38, 18), (17, 37, 36, 16), (15, 35, 54, 56, 34, 50, 48, 52, 47, 51, 49, 53, 14), (18, 38, 37, 17), (16, 36, 35, 15), (1, 0, 31, 30, 29, 28, 27, 26, 25, 24, 23, 22, 21, 20, 32, 33, 19, 18, 17, 16, 15, 14, 13, 12, 11, 10, 9, 8, 7, 6, 5, 4, 3, 2), (1, 2, 3, 4, 5, 6, 7, 8, 9, 10, 11, 12, 13, 14, 53, 49, 51, 47, 52, 48, 50, 34, 56, 54, 35, 36, 37, 38, 55, 39, 46, 42, 44, 40, 45, 41, 43, 19, 33, 32, 20, 21, 22, 23, 24, 25, 26, 27, 28, 29, 30, 31, 0)])
me_circle_016.use_remesh_preserve_volume = False
me_circle_016.use_remesh_preserve_attributes = False
me_circle_016.use_mirror_vertex_groups = False
me_circle_016.update()
me_circle_015 = bpy.data.meshes.new('Circle.015')
me_circle_015.from_pydata([(-0.04129, 1.051, 1.915e-08), (-0.4756, 1.035, 2.043e-08), (-0.8943, 0.9573, 1.269e-08), (-1.146, 0.8159, -5.856e-09), (-1.004, 0.7108, 1.373e-09), (-0.9294, 0.6035, 1.801e-08), (-0.9309, 0.3592, -8.8e-09), (-0.8881, 0.1708, -9.119e-09), (-0.8395, -0.02407, -9.039e-09), (-0.7867, -0.2179, -8.566e-09), (-0.7074, -0.4035, -7.811e-09), (-0.5758, -0.5745, -7.114e-09), (-0.3742, -0.7263, -4.889e-09), (-0.2512, -0.835, -3.638e-09), (-0.01458, -0.9324, 5.074e-09), (0.1995, -0.9567, 2.75e-09), (0.4042, -0.9647, 2.789e-09), (0.5918, -0.956, 5.19e-09), (0.755, -0.931, 9.859e-09), (0.9046, -0.8162, 3.408e-09), (0.909, -0.7005, 4.792e-09), (0.9943, -0.538, 6.602e-09), (0.9941, -0.363, 7.409e-09), (1.027, -0.1724, 8.517e-09), (1.025, 0.02229, 8.37e-09), (1.027, 0.2146, 7.34e-09), (1.01, 0.398, 5.754e-09), (0.9728, 0.564, 3.148e-09), (1.007, 0.7564, 1.861e-08), (1.02, 0.8584, 1.02e-08), (0.8625, 0.9549, 1.174e-08), (0.4081, 1.029, 1.835e-08)], [], [(1, 2, 3, 4, 5, 6, 7, 8, 9, 10, 11, 12, 13, 14, 15, 16, 17, 18, 19, 20, 21, 22, 23, 24, 25, 26, 27, 28, 29, 30, 31, 0)])
me_circle_015.use_remesh_preserve_volume = False
me_circle_015.use_remesh_preserve_attributes = False
me_circle_015.use_mirror_vertex_groups = False
me_circle_015.update()
me_circle_014 = bpy.data.meshes.new('Circle.014')
me_circle_014.from_pydata([(0.3617, 0.9142, 1.379e-08), (0.4261, 0.9346, 1.635e-08), (0.4861, 0.9697, 2.164e-08), (0.5394, 1.018, 2.947e-08), (0.5841, 1.078, 3.953e-08), (0.6184, 1.148, 5.144e-08), (0.6409, 1.223, 6.473e-08), (0.6508, 1.303, 7.89e-08), (0.6478, 1.383, 9.34e-08), (1.295, -0.5886, -9.257e-08), (1.26, -0.6658, -1.065e-07), (1.184, -0.6808, -1.143e-07), (0.9994, -0.9507, -1.444e-07), (0.9658, -0.9981, -1.533e-07), (0.9107, -1.011, -1.579e-07), (0.6643, -1.594, -2.128e-07), (0.778, -1.579, -2.115e-07), (0.7143, -1.603, -2.144e-07), (0.3032, -1.36, -1.895e-07), (0.2331, -1.367, -1.867e-07), (0.1771, -1.331, -1.789e-07), (-0.3222, -0.385, -8.749e-08), (-0.3892, -0.3803, -8.065e-08), (-0.4355, -0.344, -7.039e-08), (-0.02134, 1.254, 8.168e-08), (-0.05459, 1.208, 7.031e-08), (0.02268, 1.104, 5.39e-08), (0.06198, 1.04, 4.169e-08), (0.1157, 1.003, 3.682e-08), (0.1677, 0.9464, 2.296e-08), (0.23, 0.9202, 1.716e-08), (0.2955, 0.9094, 1.406e-08), (-0.35, 0.4722, 3.591e-09), (-0.4083, 0.1063, -2.958e-08), (-0.1933, 0.8663, 3.931e-08), (-0.4531, -0.1039, -4.863e-08), (-0.2829, 0.6482, 1.955e-08), (-0.3904, 0.2682, -1.49e-08), (-0.1305, 1.036, 5.471e-08), (-0.05647, 0.21, -3.356e-08), (0.005048, 0.5189, -5.551e-09), (-0.1911, -0.1394, -6.523e-08), (-0.1214, 0.03706, -4.923e-08), (-0.01387, 0.4171, -1.479e-08), (-0.2605, -0.3023, -7.999e-08), (0.03439, -0.2115, -7.531e-08), (0.09892, -0.7645, -1.265e-07), (0.1358, -1.041, -1.521e-07), (0.03058, 0.1482, -4.219e-08), (0.06608, -0.4847, -1.006e-07), (0.3347, -0.2079, -8.511e-08), (0.2908, 0.3531, -3.425e-08), (0.3274, -0.787, -1.376e-07), (0.2744, 0.6449, -9.915e-09), (0.3263, -0.4961, -1.112e-07), (0.308, 0.07401, -5.955e-08), (0.3264, -1.078, -1.64e-07), (0.4375, -0.3631, -1.013e-07), (0.5485, -0.9806, -1.573e-07), (0.3373, 0.268, -4.408e-08), (0.604, -1.293, -1.856e-07), (0.3845, -0.05005, -7.291e-08), (0.4982, -0.6828, -1.303e-07), (0.6199, -0.3209, -9.747e-08), (0.5274, 0.3076, -4.049e-08), (0.7103, -0.9499, -1.545e-07), (0.5084, 0.6275, -1.043e-08), (0.5804, -0.005481, -6.887e-08), (0.6706, -0.6344, -1.259e-07), (0.7455, -1.266, -1.831e-07), (0.6707, -0.04347, -7.02e-08), (0.7854, -0.5552, -1.166e-07), (0.57, 0.4526, -2.523e-08), (0.8434, -0.7951, -1.383e-07), (0.6174, 0.2086, -4.735e-08), (0.7292, -0.2991, -9.338e-08), (0.8301, 0.06573, -4.945e-08), (0.7054, 0.5706, -6.494e-09), (0.9153, -0.4506, -9.907e-08), (0.6539, 0.8261, 1.667e-08), (0.7614, 0.3159, -2.958e-08), (0.8674, -0.1945, -7.585e-08), (0.9639, -0.7066, -1.223e-07), (1.01, -0.3092, -8.062e-08), (0.7637, 0.6646, 7.652e-09), (1.112, -0.5457, -1.021e-07), (0.8254, 0.4211, -1.442e-08), (0.8938, -0.07539, -5.943e-08), (0.691, 0.9061, 2.954e-08), (1.024, 0.3661, -6.03e-09), (0.8531, 0.8373, 3.669e-08), (1.175, -0.1085, -4.905e-08)], [], [(27, 40, 43, 39, 42, 41, 44, 21, 22, 26), (26, 22, 23, 35, 33, 37, 32, 36, 34, 38, 25), (30, 53, 51, 55, 50, 54, 52, 56, 18, 19, 29), (29, 19, 20, 47, 46, 49, 45, 48, 40, 28), (0, 17, 15, 60, 58, 62, 57, 61, 59, 53, 31), (1, 66, 64, 67, 63, 68, 65, 69, 16, 17, 0), (4, 79, 77, 80, 76, 81, 78, 82, 12, 13, 3), (3, 13, 14, 73, 71, 75, 70, 74, 72, 66, 2), (7, 90, 89, 91, 9, 10, 6), (6, 10, 11, 85, 83, 87, 76, 86, 84, 88, 5), (27, 28, 40), (53, 30, 31), (1, 2, 66), (4, 5, 88, 84, 86, 76, 80, 77, 79), (7, 8, 24, 25, 38, 34, 36, 32, 37, 33, 35, 23, 22, 21, 44, 41, 42, 39, 43, 40, 48, 45, 49, 46, 47, 20, 19, 18, 56, 52, 54, 50, 55, 51, 53, 59, 61, 57, 62, 58, 60, 15, 17, 16, 69, 65, 68, 63, 67, 64, 66, 72, 74, 70, 75, 71, 73, 14, 13, 12, 82, 78, 81, 76, 87, 83, 85, 11, 10, 9, 91, 89, 90), (8, 24, 25, 26, 27, 28, 29, 30, 31, 0, 1, 2, 3, 4, 5, 6, 7)])
me_circle_014.use_remesh_preserve_volume = False
me_circle_014.use_remesh_preserve_attributes = False
me_circle_014.use_mirror_vertex_groups = False
me_circle_014.update()
me_circle_013 = bpy.data.meshes.new('Circle.013')
me_circle_013.from_pydata([(0.7473, 0.7891, 9.409e-07), (1.171, 0.6809, 9.464e-07), (-0.376, 0.8028, 9.327e-07), (-0.7475, 0.8619, 9.491e-07), (-0.8193, 0.714, 9.494e-07), (-0.876, 0.544, 9.497e-07), (-0.9154, 0.3582, 9.498e-07), (-0.9096, 0.1072, 9.448e-07), (-0.8881, -0.08934, 9.446e-07), (-0.8034, -0.2818, 9.442e-07), (-0.6731, -0.3974, 9.794e-07), (-0.5775, -0.4633, 9.729e-07), (-0.4568, -0.525, 9.666e-07), (-0.3156, -0.5802, 9.61e-07), (-0.1594, -0.6267, 9.561e-07), (0.005887, -0.6627, 9.522e-07), (0.1739, -0.6869, 9.494e-07), (0.3381, -0.6983, 9.478e-07), (0.4922, -0.6964, 9.476e-07), (0.6981, -0.652, 9.401e-07), (0.8, -0.5465, 9.359e-07), (0.8924, -0.3923, 9.342e-07), (0.9703, -0.219, 9.329e-07), (1.031, -0.03326, 9.32e-07), (1.072, 0.1578, 9.317e-07), (1.088, 0.3318, 9.304e-07), (1.089, 0.4548, 9.259e-07), (0.6647, 0.563, 9.204e-07), (-0.4932, 1.083, 9.636e-07), (-0.6713, 1.163, 9.764e-07), (-0.3229, 1.021, 9.525e-07), (-0.7494, 0.8642, -1.862e-06), (-0.7504, 0.6503, -1.865e-06), (-0.7365, 0.4883, -1.871e-06), (-0.7043, 0.3416, -1.874e-06), (-0.6514, 0.2089, -1.885e-06), (-0.5728, 0.06215, -1.89e-06), (-0.4947, -0.0565, -1.893e-06), (-0.3937, -0.1371, -1.894e-06), (-0.275, -0.2027, -1.896e-06), (-0.1431, -0.2509, -1.897e-06), (-0.003079, -0.2798, -1.899e-06), (0.1396, -0.2883, -1.901e-06), (0.2757, -0.2495, -1.9e-06), (0.4023, -0.2141, -1.901e-06), (0.5237, -0.1576, -1.902e-06), (0.6315, -0.1052, -1.905e-06), (0.7862, 0.01048, -1.903e-06), (0.8821, 0.1419, -1.892e-06), (0.9688, 0.2641, -1.892e-06), (1.093, 0.4563, -1.883e-06), (-0.3797, 0.8051, -1.864e-06), (-0.3199, -0.582, 9.344e-07), (0.005295, -0.6663, 9.267e-07), (-0.1496, -0.1063, 9.476e-07), (0.09866, -0.167, 9.421e-07), (-0.1588, -0.6315, 9.299e-07), (-0.2284, -0.3445, 9.41e-07), (-0.2688, -0.4625, 9.377e-07), (-0.189, -0.2254, 9.443e-07), (0.04247, -0.4161, 9.345e-07), (0.06898, -0.2915, 9.383e-07), (0.0223, -0.5411, 9.306e-07)], [], [(3, 2, 30, 28, 29), (27, 26, 1, 0), (52, 56, 53, 62, 60, 61, 55, 54, 59, 57, 58), (32, 33, 34, 35, 36, 37, 38, 39, 40, 41, 42, 43, 44, 45, 46, 47, 48, 49, 50, 51, 31), (3, 4, 5, 6, 7, 8, 9, 10, 11, 12, 13, 14, 15, 16, 17, 18, 19, 20, 21, 22, 23, 24, 25, 26, 27, 2)])
me_circle_013.use_remesh_preserve_volume = False
me_circle_013.use_remesh_preserve_attributes = False
me_circle_013.use_mirror_vertex_groups = False
me_circle_013.update()
me_circle_012 = bpy.data.meshes.new('Circle.012')
me_circle_012.from_pydata([(0.3617, 0.9142, 1.379e-08), (0.4261, 0.9346, 1.635e-08), (0.4861, 0.9697, 2.164e-08), (0.5394, 1.018, 2.947e-08), (0.5841, 1.078, 3.953e-08), (0.6184, 1.148, 5.144e-08), (0.6409, 1.223, 6.473e-08), (0.6508, 1.303, 7.89e-08), (0.6478, 1.383, 9.34e-08), (1.295, -0.5886, -9.257e-08), (1.26, -0.6658, -1.065e-07), (1.184, -0.6808, -1.143e-07), (0.9994, -0.9507, -1.444e-07), (0.9658, -0.9981, -1.533e-07), (0.9107, -1.011, -1.579e-07), (0.6643, -1.594, -2.128e-07), (0.778, -1.579, -2.115e-07), (0.7143, -1.603, -2.144e-07), (0.3032, -1.36, -1.895e-07), (0.2331, -1.367, -1.867e-07), (0.1771, -1.331, -1.789e-07), (-0.3222, -0.385, -8.749e-08), (-0.3892, -0.3803, -8.065e-08), (-0.4355, -0.344, -7.039e-08), (-0.02134, 1.254, 8.168e-08), (-0.05459, 1.208, 7.031e-08), (0.02268, 1.104, 5.39e-08), (0.06198, 1.04, 4.169e-08), (0.1157, 1.003, 3.682e-08), (0.1677, 0.9464, 2.296e-08), (0.23, 0.9202, 1.716e-08), (0.2955, 0.9094, 1.406e-08), (-0.35, 0.4722, 3.591e-09), (-0.4083, 0.1063, -2.958e-08), (-0.1933, 0.8663, 3.931e-08), (-0.4531, -0.1039, -4.863e-08), (-0.2829, 0.6482, 1.955e-08), (-0.3904, 0.2682, -1.49e-08), (-0.1305, 1.036, 5.471e-08), (-0.05647, 0.21, -3.356e-08), (0.005048, 0.5189, -5.551e-09), (-0.1911, -0.1394, -6.523e-08), (-0.1214, 0.03706, -4.923e-08), (-0.01387, 0.4171, -1.479e-08), (-0.2605, -0.3023, -7.999e-08), (0.03439, -0.2115, -7.531e-08), (0.09892, -0.7645, -1.265e-07), (0.1358, -1.041, -1.521e-07), (0.03058, 0.1482, -4.219e-08), (0.06608, -0.4847, -1.006e-07), (0.3347, -0.2079, -8.511e-08), (0.2908, 0.3531, -3.425e-08), (0.3274, -0.787, -1.376e-07), (0.2744, 0.6449, -9.915e-09), (0.3263, -0.4961, -1.112e-07), (0.308, 0.07401, -5.955e-08), (0.3264, -1.078, -1.64e-07), (0.4375, -0.3631, -1.013e-07), (0.5485, -0.9806, -1.573e-07), (0.3373, 0.268, -4.408e-08), (0.604, -1.293, -1.856e-07), (0.3845, -0.05005, -7.291e-08), (0.4982, -0.6828, -1.303e-07), (0.6199, -0.3209, -9.747e-08), (0.5274, 0.3076, -4.049e-08), (0.7103, -0.9499, -1.545e-07), (0.5084, 0.6275, -1.043e-08), (0.5804, -0.005481, -6.887e-08), (0.6706, -0.6344, -1.259e-07), (0.7455, -1.266, -1.831e-07), (0.6707, -0.04347, -7.02e-08), (0.7854, -0.5552, -1.166e-07), (0.57, 0.4526, -2.523e-08), (0.8434, -0.7951, -1.383e-07), (0.6174, 0.2086, -4.735e-08), (0.7292, -0.2991, -9.338e-08), (0.8301, 0.06573, -4.945e-08), (0.7054, 0.5706, -6.494e-09), (0.9153, -0.4506, -9.907e-08), (0.6539, 0.8261, 1.667e-08), (0.7614, 0.3159, -2.958e-08), (0.8674, -0.1945, -7.585e-08), (0.9639, -0.7066, -1.223e-07), (1.01, -0.3092, -8.062e-08), (0.7637, 0.6646, 7.652e-09), (1.112, -0.5457, -1.021e-07), (0.8254, 0.4211, -1.442e-08), (0.8938, -0.07539, -5.943e-08), (0.691, 0.9061, 2.954e-08), (1.024, 0.3661, -6.03e-09), (0.8531, 0.8373, 3.669e-08), (1.175, -0.1085, -4.905e-08)], [], [(27, 26, 22, 21, 44, 41, 42, 39, 43, 40), (26, 25, 38, 34, 36, 32, 37, 33, 35, 23, 22), (30, 29, 19, 18, 56, 52, 54, 50, 55, 51, 53), (29, 28, 40, 48, 45, 49, 46, 47, 20, 19), (0, 31, 53, 59, 61, 57, 62, 58, 60, 15, 17), (1, 0, 17, 16, 69, 65, 68, 63, 67, 64, 66), (4, 3, 13, 12, 82, 78, 81, 76, 80, 77, 79), (3, 2, 66, 72, 74, 70, 75, 71, 73, 14, 13), (7, 6, 10, 9, 91, 89, 90), (6, 5, 88, 84, 86, 76, 87, 83, 85, 11, 10), (27, 40, 28), (53, 31, 30), (1, 66, 2), (4, 79, 77, 80, 76, 86, 84, 88, 5), (7, 90, 89, 91, 9, 10, 11, 85, 83, 87, 76, 81, 78, 82, 12, 13, 14, 73, 71, 75, 70, 74, 72, 66, 64, 67, 63, 68, 65, 69, 16, 17, 15, 60, 58, 62, 57, 61, 59, 53, 51, 55, 50, 54, 52, 56, 18, 19, 20, 47, 46, 49, 45, 48, 40, 43, 39, 42, 41, 44, 21, 22, 23, 35, 33, 37, 32, 36, 34, 38, 25, 24, 8), (8, 7, 6, 5, 4, 3, 2, 1, 0, 31, 30, 29, 28, 27, 26, 25, 24)])
me_circle_012.use_remesh_preserve_volume = False
me_circle_012.use_remesh_preserve_attributes = False
me_circle_012.use_mirror_vertex_groups = False
me_circle_012.update()
me_circle_011 = bpy.data.meshes.new('Circle.011')
me_circle_011.from_pydata([(-0.04129, 1.051, 1.915e-08), (-0.4756, 1.035, 2.043e-08), (-0.8943, 0.9573, 1.269e-08), (-1.146, 0.8159, -5.856e-09), (-1.004, 0.7108, 1.373e-09), (-0.9294, 0.6035, 1.801e-08), (-0.9309, 0.3592, -8.8e-09), (-0.8881, 0.1708, -9.119e-09), (-0.8395, -0.02407, -9.039e-09), (-0.7867, -0.2179, -8.566e-09), (-0.7074, -0.4035, -7.811e-09), (-0.5758, -0.5745, -7.114e-09), (-0.3742, -0.7263, -4.889e-09), (-0.2512, -0.835, -3.638e-09), (-0.01458, -0.9324, 5.074e-09), (0.1995, -0.9567, 2.75e-09), (0.4042, -0.9647, 2.789e-09), (0.5918, -0.956, 5.19e-09), (0.755, -0.931, 9.859e-09), (0.9046, -0.8162, 3.408e-09), (0.909, -0.7005, 4.792e-09), (0.9943, -0.538, 6.602e-09), (0.9941, -0.363, 7.409e-09), (1.027, -0.1724, 8.517e-09), (1.025, 0.02229, 8.37e-09), (1.027, 0.2146, 7.34e-09), (1.01, 0.398, 5.754e-09), (0.9728, 0.564, 3.148e-09), (1.007, 0.7564, 1.861e-08), (1.02, 0.8584, 1.02e-08), (0.8625, 0.9549, 1.174e-08), (0.4081, 1.029, 1.835e-08)], [], [(1, 0, 31, 30, 29, 28, 27, 26, 25, 24, 23, 22, 21, 20, 19, 18, 17, 16, 15, 14, 13, 12, 11, 10, 9, 8, 7, 6, 5, 4, 3, 2)])
me_circle_011.use_remesh_preserve_volume = False
me_circle_011.use_remesh_preserve_attributes = False
me_circle_011.use_mirror_vertex_groups = False
me_circle_011.update()
me_circle_008 = bpy.data.meshes.new('Circle.008')
me_circle_008.from_pydata([(-0.05475, 1.0, 0.0), (-0.2498, 0.9808, 0.0), (-0.4374, 0.9239, 0.0), (-0.6103, 0.8315, 0.0), (-0.7619, 0.7071, 0.0), (-0.8862, 0.5556, 0.0), (-0.9609, 0.3827, 0.0), (-0.9758, 0.1951, 0.0), (-0.9808, 7.451e-08, 0.0), (-0.9758, -0.1951, 0.0), (-0.961, -0.3827, 0.0), (-0.9522, -0.5578, -2.583e-08), (-0.9375, -0.8802, -2.167e-08), (-0.9401, -1.059, -1.036e-08), (-0.7177, -1.013, 1.452e-08), (-0.2792, -0.9099, 6.508e-09), (-0.06453, -0.8827, 1.077e-08), (0.1232, -0.861, 1.1e-08), (0.3157, -0.8334, 8.303e-09), (0.5106, -0.8117, 2.45e-09), (0.9093, -0.6985, -4.011e-10), (0.9241, -0.5501, -2.681e-10), (0.9299, -0.3806, -1.098e-10), (0.9265, -0.1967, 6.783e-11), (0.914, -0.005399, 2.579e-10), (0.893, 0.186, 4.532e-10), (0.8691, 0.3827, 0.0), (0.7767, 0.5556, 0.0), (0.6524, 0.7071, 0.0), (0.5008, 0.8315, 0.0), (0.3279, 0.9239, 0.0), (0.1403, 0.9808, 0.0), (0.8982, -0.8188, -5.137e-09), (0.7044, -0.8129, -1.447e-09), (-0.1674, -4.065, -2.651e-07), (0.1732, -4.439, -2.515e-07), (0.3399, -4.439, -2.472e-07), (0.4857, -4.401, -2.48e-07), (0.6352, -4.316, -2.529e-07), (0.7337, -3.909, -2.745e-07), (0.7478, -2.361, -1.361e-07), (0.681, -1.586, -6.678e-08), (0.7379, -3.134, -2.052e-07), (0.6211, -1.199, -3.217e-08), (0.7389, -2.747, -1.706e-07), (0.7278, -1.973, -1.014e-07), (0.7318, -3.522, -2.399e-07), (-0.5642, -2.539, -1.253e-07), (-0.4266, -3.302, -1.952e-07), (-0.6815, -1.776, -5.539e-08), (-0.3426, -3.683, -2.302e-07), (-0.633, -2.157, -9.034e-08), (-0.4802, -2.92, -1.602e-07), (-0.7351, -1.394, -2.043e-08), (0.02839, -4.396, -2.522e-07), (0.7388, -4.13, -2.653e-07), (-0.1047, -4.242, -2.597e-07)], [], [(19, 18, 38, 55, 39, 46, 42, 44, 40, 45, 41, 43), (17, 16, 36, 37), (15, 14, 53, 49, 51, 47, 52, 48, 50, 34, 56, 54, 35), (18, 17, 37, 38), (16, 15, 35, 36), (1, 2, 3, 4, 5, 6, 7, 8, 9, 10, 11, 12, 13, 14, 15, 16, 17, 18, 19, 33, 32, 20, 21, 22, 23, 24, 25, 26, 27, 28, 29, 30, 31, 0), (1, 0, 31, 30, 29, 28, 27, 26, 25, 24, 23, 22, 21, 20, 32, 33, 19, 43, 41, 45, 40, 44, 42, 46, 39, 55, 38, 37, 36, 35, 54, 56, 34, 50, 48, 52, 47, 51, 49, 53, 14, 13, 12, 11, 10, 9, 8, 7, 6, 5, 4, 3, 2)])
me_circle_008.use_remesh_preserve_volume = False
me_circle_008.use_remesh_preserve_attributes = False
me_circle_008.use_mirror_vertex_groups = False
me_circle_008.update()
me_circle_007 = bpy.data.meshes.new('Circle.007')
me_circle_007.from_pydata([(-0.06969, 0.6757, -2.94e-08), (-0.2159, 0.312, -6.062e-08), (-0.3832, 0.1708, -6.826e-08), (-0.5595, 0.1982, -5.74e-08), (-0.6877, 0.378, -2.983e-08), (-0.7584, 0.5645, -1.2e-08), (-0.8086, 0.478, -4.168e-09), (-0.8338, 0.2904, -4.168e-09), (-0.8424, 0.09535, -4.168e-09), (-0.8338, -0.09974, -4.168e-09), (-0.8086, -0.2873, -4.168e-09), (-0.7675, -0.4602, -4.168e-09), (-0.7071, -0.5894, -5.146e-09), (-0.5556, -0.5766, -1.114e-08), (-0.3827, -0.5671, -1.559e-08), (-0.1951, -0.5613, -1.834e-08), (3.278e-07, -0.5593, -1.926e-08), (0.1951, -0.5613, -1.834e-08), (0.3827, -0.5671, -1.559e-08), (0.5556, -0.5766, -1.114e-08), (0.7071, -0.5894, -5.146e-09), (0.8361, -0.4867, 1.288e-08), (0.9239, -0.3827, 0.0), (0.9808, -0.1951, 0.0), (1.0, 9.656e-07, 0.0), (0.9808, 0.1951, 0.0), (0.911, 0.3431, -3.584e-09), (0.7541, 0.4016, -8.487e-08), (0.5949, 0.4627, -3.905e-08), (0.4315, 0.6033, 6.754e-09), (0.27, 0.8181, 5.079e-08), (-0.007682, 0.9698, -9.957e-10), (0.1686, 0.9185, 2.712e-08)], [], [(1, 2, 3, 4, 5, 6, 7, 8, 9, 10, 11, 12, 13, 14, 15, 16, 17, 18, 19, 20, 21, 22, 23, 24, 25, 26, 27, 28, 29, 30, 32, 31, 0)])
me_circle_007.use_remesh_preserve_volume = False
me_circle_007.use_remesh_preserve_attributes = False
me_circle_007.use_mirror_vertex_groups = False
me_circle_007.update()
me_circle_006 = bpy.data.meshes.new('Circle.006')
me_circle_006.from_pydata([(-0.04052, 0.6262, -3.388e-08), (-0.2091, 0.3286, -5.912e-08), (-0.3967, 0.1763, -6.776e-08), (-0.6023, 0.1945, -5.774e-08), (-0.7102, 0.3486, -3.25e-08), (-0.8381, 0.6509, -4.168e-09), (-0.8635, 0.478, -4.168e-09), (-0.8888, 0.2904, -4.168e-09), (-0.8973, 0.09535, -4.168e-09), (-0.8888, -0.09974, -4.168e-09), (-0.8635, -0.2873, -4.168e-09), (-0.8225, -0.4602, -4.168e-09), (-0.7071, -0.5894, -5.146e-09), (-0.5556, -0.5766, -1.114e-08), (-0.3827, -0.5671, -1.559e-08), (-0.1951, -0.5613, -1.834e-08), (3.278e-07, -0.5593, -1.926e-08), (0.1951, -0.5613, -1.834e-08), (0.3827, -0.5671, -1.559e-08), (0.5556, -0.5766, -1.114e-08), (0.7071, -0.5894, -5.146e-09), (0.8361, -0.4867, 1.288e-08), (0.9239, -0.3827, 0.0), (0.9808, -0.1951, 0.0), (1.0, 9.656e-07, 0.0), (0.9808, 0.1951, 0.0), (0.9239, 0.3827, 0.0), (0.7541, 0.4016, -8.487e-08), (0.5949, 0.4627, -3.905e-08), (0.4315, 0.6033, 6.754e-09), (0.27, 0.8181, 5.079e-08), (0.04393, 0.9808, 0.0), (0.1686, 0.9185, 2.712e-08)], [], [(1, 2, 3, 4, 5, 6, 7, 8, 9, 10, 11, 12, 13, 14, 15, 16, 17, 18, 19, 20, 21, 22, 23, 24, 25, 26, 27, 28, 29, 30, 32, 31, 0)])
me_circle_006.use_remesh_preserve_volume = False
me_circle_006.use_remesh_preserve_attributes = False
me_circle_006.use_mirror_vertex_groups = False
me_circle_006.update()
me_circle_005 = bpy.data.meshes.new('Circle.005')
me_circle_005.from_pydata([(-0.2176, 1.0, -1.362e-16), (-0.4864, 0.9952, -1.02e-16), (-0.7525, 0.9808, 3.27e-19), (-1.014, 0.9569, 1.698e-16), (-1.039, 0.9239, 0.0), (-1.056, 0.8819, 0.0), (-1.075, 0.8315, 0.0), (-1.073, 0.773, 0.0), (-1.067, 0.7071, -4.268e-15), (-1.056, 0.6344, -2.718e-15), (-1.035, 0.5556, -1.037e-15), (-1.009, 0.4714, 7.569e-16), (-0.9751, 0.3827, 2.648e-15), (-0.9666, 0.2903, 4.618e-15), (-0.9247, 0.1951, 0.0), (-0.8644, 0.09101, -9.201e-10), (-0.8208, -0.0008982, -1.18e-10), (-0.784, -0.09464, 4.436e-10), (-0.7545, -0.1893, 7.59e-10), (-0.7325, -0.284, 8.253e-10), (-0.7183, -0.3778, 6.419e-10), (-0.7024, -0.4715, -1.629e-11), (-0.6665, -0.5594, -5.029e-10), (-0.6135, -0.6429, -1.112e-09), (-0.5762, -0.7071, 0.0), (-0.551, -0.7607, 1.616e-09), (-0.5326, -0.8265, 6.546e-10), (-0.5018, -0.8856, -4.835e-10), (-0.4587, -0.9375, -1.787e-09), (-0.4027, -0.9787, -2.853e-09), (-0.2649, -1.003, -2.853e-09), (-0.1244, -1.017, -2.853e-09), (0.01756, -1.022, -2.853e-09), (0.1595, -1.017, -2.853e-09), (0.3, -1.003, -2.853e-09), (0.4378, -0.9787, -2.853e-09), (0.5359, -0.9456, -2.853e-09), (0.5866, -0.8937, -1.552e-09), (0.6164, -0.8335, -2.664e-10), (0.6362, -0.7681, 6.45e-10), (0.6235, -0.6982, 1.174e-09), (0.6196, -0.6137, 2.714e-09), (0.6411, -0.5321, 3.088e-09), (0.6522, -0.4457, 3.377e-09), (0.653, -0.3555, 3.577e-09), (0.6683, -0.2856, 6.104e-10), (0.7092, -0.1928, 3.002e-10), (0.7457, -0.09759, 5.552e-11), (0.7772, -0.0009225, -1.211e-10), (0.8036, 0.09628, -2.28e-10), (0.8246, 0.1931, -2.642e-10), (0.84, 0.2885, -2.293e-10), (0.8496, 0.3817, -1.236e-10), (0.8546, 0.4714, 0.0), (0.8534, 0.5137, -1.3e-10), (0.8469, 0.5942, 9.845e-11), (0.8356, 0.6705, 5.714e-10), (0.8311, 0.7419, 1.284e-09), (0.8102, 0.8075, 2.23e-09), (0.7732, 0.8669, 3.4e-09), (0.7358, 0.9194, 4.783e-09), (0.5783, 0.9569, 1.698e-16), (0.3173, 0.9808, 3.312e-19), (0.05115, 0.9952, -1.02e-16)], [], [(1, 2, 3, 4, 5, 6, 7, 8, 9, 10, 11, 12, 13, 14, 15, 16, 17, 18, 19, 20, 21, 22, 23, 24, 25, 26, 27, 28, 29, 30, 31, 32, 33, 34, 35, 36, 37, 38, 39, 40, 41, 42, 43, 44, 45, 46, 47, 48, 49, 50, 51, 52, 53, 54, 55, 56, 57, 58, 59, 60, 61, 62, 63, 0)])
me_circle_005.use_remesh_preserve_volume = False
me_circle_005.use_remesh_preserve_attributes = False
me_circle_005.use_mirror_vertex_groups = False
me_circle_005.update()
me_circle_004 = bpy.data.meshes.new('Circle.004')
me_circle_004.from_pydata([(0.0, 1.053, -1.025e-08), (-1.366, 0.9227, -2.345e-08), (-1.37, 0.8519, -2.906e-08), (-1.268, 0.7542, -3.116e-08), (-1.205, 0.6415, -2.647e-08), (-1.173, 0.5477, -3.195e-09), (-1.126, 0.3825, -5.792e-11), (-1.132, 0.195, -2.618e-11), (-1.212, 8.346e-06, 3.336e-12), (-1.241, -0.195, 2.949e-11), (-1.169, -0.3826, 5.127e-11), (-1.071, -0.5556, 0.0), (-1.011, -0.7071, 0.0), (-1.013, -0.8315, 0.0), (-0.7913, -0.9622, -1.548e-08), (-0.4327, -1.006, -1.017e-08), (0.03947, -1.012, -4.772e-09), (0.49, -0.9796, 4.97e-10), (0.9015, -0.9104, 5.439e-09), (1.05, -0.8315, 0.0), (1.014, -0.7071, 0.0), (0.9721, -0.5556, 0.0), (0.9395, -0.3827, 0.0), (0.9808, -0.1951, 0.0), (1.0, 9.656e-07, 0.0), (1.032, 0.1951, 0.0), (1.143, 0.3827, 0.0), (1.35, 0.5503, -2.124e-09), (1.461, 0.6994, -3.112e-09), (1.465, 0.8265, -2.021e-09), (1.462, 0.9266, 1.106e-09), (1.191, 0.996, 6.151e-09), (0.5954, 1.044, -5.804e-09), (-0.6832, 1.026, -2.436e-08), (-0.3416, 1.044, -1.81e-08), (-1.09, 0.9888, -2.852e-08), (-0.9823, -0.92, -1.707e-08)], [], [(34, 33, 35, 1, 2, 3, 4, 5, 6, 7, 8, 9, 10, 11, 12, 13, 36, 14, 15, 16, 17, 18, 19, 20, 21, 22, 23, 24, 25, 26, 27, 28, 29, 30, 31, 32, 0)])
me_circle_004.use_remesh_preserve_volume = False
me_circle_004.use_remesh_preserve_attributes = False
me_circle_004.use_mirror_vertex_groups = False
me_circle_004.update()
me_circle_003 = bpy.data.meshes.new('Circle.003')
me_circle_003.from_pydata([(0.0, 1.053, -1.025e-08), (-1.366, 0.9227, -2.345e-08), (-1.37, 0.8519, -2.906e-08), (-1.268, 0.7542, -3.116e-08), (-1.205, 0.6415, -2.647e-08), (-1.173, 0.5477, -3.195e-09), (-1.126, 0.3825, -5.792e-11), (-1.101, 0.195, -2.618e-11), (-1.077, 8.346e-06, 3.336e-12), (-1.055, -0.195, 2.949e-11), (-1.035, -0.3826, 5.127e-11), (-1.04, -0.5556, 0.0), (-1.011, -0.7071, 0.0), (-1.013, -0.8315, 0.0), (-0.7913, -0.9622, -1.548e-08), (-0.4327, -1.006, -1.017e-08), (0.03947, -1.012, -4.772e-09), (0.49, -0.9796, 4.97e-10), (0.9015, -0.9104, 5.439e-09), (1.05, -0.8315, 0.0), (1.014, -0.7071, 0.0), (0.9721, -0.5556, 0.0), (0.9395, -0.3827, 0.0), (0.9808, -0.1951, 0.0), (1.0, 9.656e-07, 0.0), (0.9808, 0.1951, 0.0), (1.143, 0.3827, 0.0), (1.35, 0.5503, -2.124e-09), (1.461, 0.6994, -3.112e-09), (1.465, 0.8265, -2.021e-09), (1.462, 0.9266, 1.106e-09), (1.191, 0.996, 6.151e-09), (0.5954, 1.044, -5.804e-09), (-0.6832, 1.026, -2.436e-08), (-0.3416, 1.044, -1.81e-08), (-1.09, 0.9888, -2.852e-08), (-0.9823, -0.92, -1.707e-08)], [], [(34, 33, 35, 1, 2, 3, 4, 5, 6, 7, 8, 9, 10, 11, 12, 13, 36, 14, 15, 16, 17, 18, 19, 20, 21, 22, 23, 24, 25, 26, 27, 28, 29, 30, 31, 32, 0)])
me_circle_003.use_remesh_preserve_volume = False
me_circle_003.use_remesh_preserve_attributes = False
me_circle_003.use_mirror_vertex_groups = False
me_circle_003.update()
me_circle = bpy.data.meshes.new('Circle')
me_circle.from_pydata([(-0.2176, 1.0, -1.362e-16), (-0.4864, 0.9952, -1.02e-16), (-0.7525, 0.9808, 3.27e-19), (-1.014, 0.9569, 1.698e-16), (-1.039, 0.9239, 0.0), (-1.056, 0.8819, 0.0), (-1.075, 0.8315, 0.0), (-1.073, 0.773, 0.0), (-1.067, 0.7071, -4.268e-15), (-1.056, 0.6344, -2.718e-15), (-1.035, 0.5556, -1.037e-15), (-1.009, 0.4714, 7.569e-16), (-0.9751, 0.3827, 2.648e-15), (-0.9666, 0.2903, 4.618e-15), (-0.9247, 0.1951, 0.0), (-0.8644, 0.09101, -9.201e-10), (-0.8208, -0.0008982, -1.18e-10), (-0.784, -0.09464, 4.436e-10), (-0.7545, -0.1893, 7.59e-10), (-0.7325, -0.284, 8.253e-10), (-0.7183, -0.3778, 6.419e-10), (-0.7024, -0.4715, -1.629e-11), (-0.6665, -0.5594, -5.029e-10), (-0.6135, -0.6429, -1.112e-09), (-0.5762, -0.7071, 0.0), (-0.551, -0.7607, 1.616e-09), (-0.5326, -0.8265, 6.546e-10), (-0.5018, -0.8856, -4.835e-10), (-0.4587, -0.9375, -1.787e-09), (-0.4027, -0.9787, -2.853e-09), (-0.2649, -1.003, -2.853e-09), (-0.1244, -1.017, -2.853e-09), (0.01756, -1.022, -2.853e-09), (0.1595, -1.017, -2.853e-09), (0.3, -1.003, -2.853e-09), (0.4378, -0.9787, -2.853e-09), (0.5359, -0.9456, -2.853e-09), (0.5866, -0.8937, -1.552e-09), (0.6164, -0.8335, -2.664e-10), (0.6362, -0.7681, 6.45e-10), (0.6235, -0.6982, 1.174e-09), (0.6196, -0.6137, 2.714e-09), (0.6411, -0.5321, 3.088e-09), (0.6522, -0.4457, 3.377e-09), (0.653, -0.3555, 3.577e-09), (0.6683, -0.2856, 6.104e-10), (0.7092, -0.1928, 3.002e-10), (0.7457, -0.09759, 5.552e-11), (0.7772, -0.0009225, -1.211e-10), (0.8036, 0.09628, -2.28e-10), (0.8246, 0.1931, -2.642e-10), (0.84, 0.2885, -2.293e-10), (0.8496, 0.3817, -1.236e-10), (0.8546, 0.4714, 0.0), (0.8534, 0.5137, -1.3e-10), (0.8469, 0.5942, 9.845e-11), (0.8356, 0.6705, 5.714e-10), (0.8311, 0.7419, 1.284e-09), (0.8102, 0.8075, 2.23e-09), (0.7732, 0.8669, 3.4e-09), (0.7358, 0.9194, 4.783e-09), (0.5783, 0.9569, 1.698e-16), (0.3173, 0.9808, 3.312e-19), (0.05115, 0.9952, -1.02e-16)], [], [(1, 2, 3, 4, 5, 6, 7, 8, 9, 10, 11, 12, 13, 14, 15, 16, 17, 18, 19, 20, 21, 22, 23, 24, 25, 26, 27, 28, 29, 30, 31, 32, 33, 34, 35, 36, 37, 38, 39, 40, 41, 42, 43, 44, 45, 46, 47, 48, 49, 50, 51, 52, 53, 54, 55, 56, 57, 58, 59, 60, 61, 62, 63, 0)])
me_circle.use_remesh_preserve_volume = False
me_circle.use_remesh_preserve_attributes = False
me_circle.use_mirror_vertex_groups = False
me_circle.update()
me_circle_026 = bpy.data.meshes.new('Circle.026')
me_circle_026.from_pydata([(0.04229, 0.9846, 3.471e-09), (-0.1462, 1.013, 1.347e-08), (-0.3218, 1.056, 2.263e-08), (-0.4798, 1.114, 3.152e-08), (-0.7705, 0.7071, 0.0), (-0.8051, 0.5556, 0.0), (-0.8138, 0.3827, 0.0), (-0.7956, 0.1951, 0.0), (-0.7795, 7.451e-08, 0.0), (-0.776, -0.1951, 0.0), (-0.7972, -0.3827, 0.0), (-0.8205, -0.5556, 0.0), (-0.3956, -0.9062, 2.977e-08), (-0.2402, -0.9309, 1.213e-08), (-0.06988, -0.9638, -4.264e-09), (0.1087, -1.004, -1.879e-08), (0.2887, -1.049, -3.087e-08), (0.4633, -1.098, -4.007e-08), (0.6256, -1.149, -4.601e-08), (0.7409, -1.175, -4.523e-08), (0.7475, -0.7071, 0.0), (0.7557, -0.5556, 0.0), (0.7843, -0.3827, 0.0), (0.8028, -0.1951, 0.0), (0.8091, 9.686e-07, 0.0), (0.8028, 0.1951, 0.0), (0.7843, 0.3827, 0.0), (0.7543, 0.5556, 0.0), (0.7071, 0.7071, 0.0), (0.5955, 0.9264, -3.896e-08), (0.3999, 0.9386, -2.318e-08), (0.2258, 0.9603, -8.895e-09), (0.7561, -0.9338, -2.166e-08), (0.7619, -1.047, -3.248e-08), (0.7471, -0.8205, -1.083e-08), (0.6976, -1.175, -4.724e-08), (0.7601, -1.104, -3.79e-08), (-0.8193, -0.7997, 5.9e-09), (-0.8198, -0.6769, 3.049e-09), (-0.8106, -0.8518, 1.797e-08), (-0.6806, 0.9107, 1.576e-08), (-0.6053, 1.013, 2.364e-08), (-0.7216, 0.8089, 7.881e-09), (-0.3956, -1.05, 3.884e-08), (-0.2402, -1.075, 2.12e-08), (-0.06988, -1.108, 4.801e-09), (0.1087, -1.148, -9.721e-09), (0.2887, -1.193, -2.181e-08), (0.4633, -1.242, -3.1e-08), (0.6256, -1.293, -3.694e-08), (0.7346, -1.319, -3.616e-08), (0.6976, -1.318, -3.817e-08), (-0.8106, -0.9956, 2.704e-08), (-0.3804, -1.971, -4.382e-08), (-0.225, -1.975, -6.281e-08), (-0.05468, -1.99, -8.035e-08), (0.1239, -2.011, -9.605e-08), (0.3039, -2.022, -1.103e-07), (0.4785, -2.033, -1.219e-07), (0.6408, -2.044, -1.303e-07), (0.8598, -2.045, -1.311e-07), (0.7128, -2.045, -1.331e-07), (-1.091, -1.975, -5.196e-08), (-0.8709, -1.485, -1.246e-08), (-0.9587, -1.73, -3.221e-08), (-0.8215, -1.24, 7.288e-09), (-1.017, -1.853, -4.208e-08), (-0.8434, -1.363, -2.586e-09), (-0.9111, -1.608, -2.234e-08), (-0.8087, -1.118, 1.716e-08), (0.7686, -1.682, -8.364e-08), (0.7491, -1.501, -5.99e-08), (0.8117, -1.864, -1.074e-07), (0.7411, -1.41, -4.803e-08), (0.7876, -1.773, -9.551e-08), (0.7563, -1.591, -7.177e-08), (0.838, -1.955, -1.193e-07)], [], [(13, 44, 43, 12), (17, 48, 47, 16), (14, 45, 44, 13), (18, 49, 48, 17), (15, 46, 45, 14), (35, 51, 49, 18), (19, 50, 51, 35), (16, 47, 46, 15), (12, 43, 52, 39), (47, 57, 56, 46), (44, 54, 53, 43), (50, 73, 71, 75, 70, 74, 72, 76, 60, 61, 51), (48, 58, 57, 47), (45, 55, 54, 44), (43, 53, 62, 66, 64, 68, 63, 67, 65, 69, 52), (49, 59, 58, 48), (46, 56, 55, 45), (51, 61, 59, 49), (1, 0, 31, 30, 29, 28, 27, 26, 25, 24, 23, 22, 21, 20, 34, 32, 33, 36, 19, 35, 18, 17, 16, 15, 14, 13, 12, 39, 37, 38, 11, 10, 9, 8, 7, 6, 5, 4, 42, 40, 41, 3, 2), (1, 2, 3, 41, 40, 42, 4, 5, 6, 7, 8, 9, 10, 11, 38, 37, 39, 52, 69, 65, 67, 63, 68, 64, 66, 62, 53, 54, 55, 56, 57, 58, 59, 61, 60, 76, 72, 74, 70, 75, 71, 73, 50, 19, 36, 33, 32, 34, 20, 21, 22, 23, 24, 25, 26, 27, 28, 29, 30, 31, 0)])
me_circle_026.use_remesh_preserve_volume = False
me_circle_026.use_remesh_preserve_attributes = False
me_circle_026.use_mirror_vertex_groups = False
me_circle_026.update()
me_circle_025 = bpy.data.meshes.new('Circle.025')
me_circle_025.from_pydata([(0.02494, 0.437, 1.03e-08), (-0.1793, 0.3524, 1.214e-08), (-0.3878, 0.4978, 1.226e-08), (-0.5873, 0.7096, 1.151e-08), (-0.775, 1.129, 9.105e-09), (-1.055, 3.052, 2.958e-08), (-1.001, 1.946, 1.732e-08), (-0.9319, 0.3156, 1.428e-09), (-0.9123, -0.2226, -2.637e-09), (-0.895, -0.7788, -6.915e-09), (-0.8658, -0.9351, -6.547e-09), (-0.796, -1.131, -6.825e-09), (-0.6696, -1.314, -7.226e-09), (-0.5157, -1.438, -7.246e-09), (-0.3424, -1.466, -6.481e-09), (-0.1547, -1.453, -5.651e-09), (0.04027, -1.4, -4.789e-09), (0.2359, -1.296, -3.782e-09), (0.419, -1.046, -1.454e-09), (0.5911, -0.8895, -6.913e-10), (0.7418, -0.7087, -2.311e-11), (0.8651, -0.511, 5.246e-10), (0.9239, -0.3827, 0.0), (0.9399, -0.07752, 1.393e-09), (0.9259, 0.5505, -2.161e-09), (0.9082, 1.128, -5.583e-09), (0.8904, 1.841, -1.367e-08), (0.8693, 2.762, -2.23e-08), (0.8539, 3.583, -3.438e-08), (0.5593, 1.306, -7.91e-10), (0.4004, 0.956, 3.53e-09), (0.2223, 0.5904, 7.665e-09), (0.7146, 2.339, -1.884e-08), (0.7813, 2.98, -2.639e-08), (0.6385, 1.704, -1.122e-08), (-0.9211, 1.808, 1.6e-08), (-0.8576, 1.459, 1.243e-08), (-0.9904, 2.45, 2.302e-08)], [], [(1, 2, 3, 4, 36, 35, 37, 5, 6, 7, 8, 9, 10, 11, 12, 13, 14, 15, 16, 17, 18, 19, 20, 21, 22, 23, 24, 25, 26, 27, 28, 33, 32, 34, 29, 30, 31, 0)])
me_circle_025.use_remesh_preserve_volume = False
me_circle_025.use_remesh_preserve_attributes = False
me_circle_025.use_mirror_vertex_groups = False
me_circle_025.update()
me_circle_010 = bpy.data.meshes.new('Circle.010')
me_circle_010.from_pydata([(-0.1892, 1.114, 1.035e-08), (-0.851, 1.064, 7.575e-09), (-1.095, 0.9956, 6.511e-09), (-1.148, 0.8926, 5.552e-09), (-1.149, 0.7592, 4.734e-09), (-1.166, 0.6006, 4.09e-09), (-1.146, 0.3645, -1.65e-09), (-1.143, 0.1436, -4.667e-09), (-1.134, -0.007567, -6.86e-10), (-1.1, -0.2007, -5.065e-10), (-1.045, -0.3844, -1.562e-10), (-0.9716, -0.5517, 3.515e-10), (-0.8817, -0.6961, 9.972e-10), (-1.768, -1.541, -6.436e-08), (-1.631, -1.651, -6.601e-08), (-1.395, -1.645, -6.023e-08), (-0.2461, -1.964, -8.746e-08), (0.2887, -1.792, -7.364e-08), (0.8148, -1.6, -6.142e-08), (0.9373, -1.253, -3.831e-08), (0.9304, -0.8781, -1.552e-08), (0.9971, -0.6174, -5.614e-09), (0.9743, -0.4118, -2.642e-09), (0.9693, -0.1915, 3.297e-10), (0.9581, 0.003638, 3.297e-10), (0.9693, 0.1987, 3.297e-10), (0.9239, 0.3827, 0.0), (0.963, 0.7076, 1.379e-08), (0.8812, 0.8503, 1.299e-08), (0.8196, 0.9642, 1.204e-08), (0.7244, 1.075, 1.373e-08), (0.6489, 1.195, 1.948e-08), (-1.271, -1.128, -3.25e-08), (-1.052, -0.927, -1.713e-08), (-1.513, -1.358, -5.063e-08), (-0.8889, -0.8191, -8.753e-09), (-1.38, -1.238, -4.115e-08), (-1.15, -1.023, -2.44e-08), (-1.581, -1.466, -5.901e-08)], [], [(1, 2, 3, 4, 5, 6, 7, 8, 9, 10, 11, 12, 35, 33, 37, 32, 36, 34, 38, 13, 14, 15, 16, 17, 18, 19, 20, 21, 22, 23, 24, 25, 26, 27, 28, 29, 30, 31, 0)])
me_circle_010.use_remesh_preserve_volume = False
me_circle_010.use_remesh_preserve_attributes = False
me_circle_010.use_mirror_vertex_groups = False
me_circle_010.update()
me_circle_009 = bpy.data.meshes.new('Circle.009')
me_circle_009.from_pydata([(0.04982, 0.8611, -0.04311), (-0.5727, 0.8012, -0.04311), (-1.17, 0.7045, -0.04311), (-1.72, 0.5747, -0.04311), (-2.2, 0.4169, -0.04311), (-2.593, 0.237, -0.04311), (-2.883, 0.04201, -0.04311), (-3.06, -0.1606, -0.04311), (-3.115, -0.363, -0.04311), (-3.049, -0.5575, -0.04311), (-2.861, -0.7366, -0.04311), (-2.712, -1.26, -0.04311), (-2.31, -1.388, -0.04311), (-1.823, -1.483, -0.04311), (-1.118, -1.175, -0.04311), (-0.5172, -1.194, -0.04311), (0.1064, -1.173, -0.04311), (0.7288, -1.114, -0.04311), (1.326, -1.017, -0.04311), (1.876, -0.8871, -0.04311), (2.5, -0.9035, -0.04311), (2.893, -0.7236, -0.04311), (3.183, -0.5286, -0.04311), (3.216, -0.1518, -0.04311), (3.272, 0.05065, -0.04311), (3.205, 0.2451, -0.04311), (3.018, 0.4242, -0.04311), (2.718, 0.581, -0.04311), (2.316, 0.7094, -0.04311), (1.829, 0.8046, -0.04311), (1.274, 0.8628, -0.04311), (0.6734, 0.8819, -0.04311)], [], [(1, 2, 3, 4, 5, 6, 7, 8, 9, 10, 11, 12, 13, 14, 15, 16, 17, 18, 19, 20, 21, 22, 23, 24, 25, 26, 27, 28, 29, 30, 31, 0)])
me_circle_009.use_remesh_preserve_volume = False
me_circle_009.use_remesh_preserve_attributes = False
me_circle_009.use_mirror_vertex_groups = False
me_circle_009.update()
me_circle_002 = bpy.data.meshes.new('Circle.002')
me_circle_002.from_pydata([(-0.04023, 1.005, 1.353e-08), (-0.1398, 0.9897, 1.649e-09), (-0.3797, 0.9553, -1.599e-08), (-0.6053, 0.926, -3.427e-08), (-0.8229, 0.8793, -5.217e-08), (-0.7979, 0.6399, -7.178e-10), (-0.7973, 0.4445, -2.76e-09), (-0.7931, 0.2569, -2.759e-09), (-0.7857, 0.06196, -2.747e-09), (-0.7756, -0.1329, -2.724e-09), (-0.7477, -0.3201, -2.69e-09), (-0.6845, -0.5208, 5.936e-10), (-0.6232, -0.6367, -1.91e-10), (-0.5209, -0.7364, -5.544e-10), (-0.3707, -0.8067, -9.908e-10), (-0.2078, -0.8744, -1.899e-10), (0.01271, -0.9192, -3.534e-09), (0.2078, -0.9143, -2.907e-09), (0.3954, -0.8998, -1.05e-09), (0.5257, -0.7955, 9.145e-10), (0.5978, -0.7044, 2.424e-10), (0.6758, -0.5583, -2.472e-10), (0.7317, -0.3827, -2.134e-15), (0.7746, -0.1951, -1.108e-15), (0.7973, 9.462e-07, -4.058e-16), (0.8005, 0.1951, 1.673e-15), (0.8099, 0.3827, 3.673e-15), (0.8011, 0.5556, 4.226e-15), (0.7405, 1.151, 5.739e-08), (0.5747, 1.115, 5.075e-08), (0.3844, 1.078, 4.096e-08), (0.1767, 1.041, 2.839e-08), (-0.7747, -0.4322, -2.052e-09), (-0.7115, -0.633, 1.232e-09), (-0.6502, -0.7488, 4.47e-10), (-0.5478, -0.8485, 8.373e-11), (-0.3977, -0.9188, -3.528e-10), (-0.2348, -0.9865, 4.482e-10), (-0.01428, -1.031, -2.896e-09), (0.1808, -1.026, -2.269e-09), (0.3684, -1.012, -4.123e-10), (0.4987, -0.9076, 1.553e-09), (0.5708, -0.8166, 8.804e-10)], [], [(1, 2, 3, 4, 5, 6, 7, 8, 9, 10, 11, 12, 13, 14, 15, 16, 17, 18, 19, 20, 21, 22, 23, 24, 25, 26, 27, 28, 29, 30, 31, 0), (16, 15, 37, 38), (13, 12, 34, 35), (20, 19, 41, 42), (17, 16, 38, 39), (14, 13, 35, 36), (11, 10, 32, 33), (18, 17, 39, 40), (15, 14, 36, 37), (12, 11, 33, 34), (19, 18, 40, 41)])
me_circle_002.use_remesh_preserve_volume = False
me_circle_002.use_remesh_preserve_attributes = False
me_circle_002.use_mirror_vertex_groups = False
me_circle_002.update()
me_circle_001 = bpy.data.meshes.new('Circle.001')
me_circle_001.from_pydata([(-0.206, -0.0314, -3.18e-08), (-0.424, 0.2326, -7.347e-09), (-0.6509, 0.1881, -9.808e-09), (-0.7249, -0.171, 2.19e-08), (-0.9761, -0.2053, 2.34e-08), (-1.296, 0.216, -3.974e-09), (-1.477, 0.2123, 2.102e-09), (-1.513, 0.2071, 1.939e-08), (-1.605, 0.1987, 1.922e-08), (-1.323, -0.1344, -9.396e-09), (-0.9717, -0.7912, -8.286e-09), (-0.8668, -0.7752, -7.531e-09), (-0.7331, -0.7511, -5.061e-09), (-0.6853, -0.7434, -3.74e-10), (-0.4462, -0.6935, 1.651e-08), (-0.2486, -0.6622, 1.808e-08), (-0.04473, -0.6247, 2.001e-08), (0.1575, -0.5905, 2.258e-08), (0.3473, -0.5562, 2.495e-08), (0.5219, -0.5268, 2.969e-08), (0.6727, -0.4967, 3.419e-08), (0.7942, -0.4668, 3.829e-08), (0.9749, -0.4156, 1.55e-08), (1.023, -0.1912, 3.066e-08), (1.023, 0.4003, 3.632e-08), (0.8676, 0.03319, 1.715e-09), (0.6735, -0.01522, -1.328e-08), (0.3233, 0.2793, 8.636e-09), (0.2684, -0.0005959, -2.092e-08), (0.1398, -0.0006354, -2.436e-08), (-0.02856, 0.1775, -1.076e-08), (0.0001096, -0.01903, -3.015e-08), (1.007, -0.3084, 2.263e-08), (-1.141, -0.5044, -7.687e-09), (-1.219, -0.3052, -7.261e-09), (-1.076, -0.7609, -4.945e-09), (-1.106, -0.6351, -6.538e-09), (-1.457, 0.05655, 5.744e-09), (-1.531, 0.1379, 1.203e-08), (-1.388, -0.02478, -5.459e-10), (-0.8522, -0.1762, 2.373e-08), (-0.7877, -0.1711, 2.19e-08), (-0.9133, -0.1882, 2.265e-08), (-1.105, 0.005324, 9.714e-09), (-1.035, -0.09999, 1.656e-08), (-1.198, 0.1106, 2.87e-09), (-1.005, -0.1526, 1.998e-08), (-1.154, 0.05798, 6.292e-09), (-1.07, -0.04733, 1.314e-08), (-1.244, 0.1633, -5.516e-10), (-0.7317, 0.006238, 5.839e-09), (-0.7142, 0.09717, -1.982e-09), (-0.7251, -0.0838, 1.374e-08), (-0.6969, 0.1426, -5.893e-09), (-0.7345, -0.03923, 9.75e-09), (-0.7263, 0.05171, 1.928e-09), (-0.6909, -0.1823, 1.284e-08), (-0.5375, 0.2248, -9.21e-09), (-0.4808, 0.2308, -8.372e-09), (-0.5942, 0.2086, -9.602e-09), (-0.2451, 0.1276, -1.713e-08), (-0.2908, 0.2036, -1.013e-08), (-0.2691, 0.1816, -1.216e-08), (-0.3716, 0.2282, -7.809e-09), (-0.3281, 0.2187, -8.713e-09), (-0.2193, 0.04808, -2.447e-08), (-0.2122, 0.008342, -2.814e-08), (-0.2318, 0.08782, -2.08e-08), (-0.1061, -0.01261, -3.148e-08), (-0.05625, -0.0143, -3.084e-08), (-0.1561, -0.02082, -3.17e-08), (-0.0313, -0.01645, -3.046e-08), (-0.1311, -0.01589, -3.163e-08), (-0.0812, -0.01263, -3.12e-08), (-0.181, -0.02623, -3.174e-08), (-0.02561, 0.07959, -2.043e-08), (-0.03014, 0.1286, -1.559e-08), (-0.0153, 0.03062, -2.526e-08), (-0.02986, 0.1531, -1.318e-08), (-0.02113, 0.05511, -2.284e-08), (-0.02872, 0.1041, -1.801e-08), (-0.009122, 0.006133, -2.767e-08), (0.03551, 0.2039, -1.001e-08), (0.06755, 0.2022, -8.987e-09), (0.003477, 0.1975, -1.068e-08), (0.08357, 0.1989, -8.37e-09), (0.01949, 0.2014, -1.038e-08), (0.05153, 0.2037, -9.531e-09), (-0.01736, 0.1876, -1.087e-08), (0.1365, 0.09914, -1.636e-08), (0.1436, 0.04925, -2.036e-08), (0.1156, 0.149, -1.237e-08), (0.1429, 0.02431, -2.236e-08), (0.1275, 0.1241, -1.437e-08), (0.1415, 0.0742, -1.836e-08), (0.1008, 0.174, -1.037e-08), (0.2041, 0.01071, -2.313e-08), (0.2363, 0.006472, -2.209e-08), (0.1719, 0.006452, -2.381e-08), (0.2523, 0.003645, -2.154e-08), (0.188, 0.009571, -2.351e-08), (0.2202, 0.009581, -2.266e-08), (0.1558, 0.003616, -2.412e-08), (0.2533, 0.1396, -1.889e-08), (0.2767, 0.2094, -5.129e-09), (0.2492, 0.06951, -1.991e-08), (0.2933, 0.2444, 1.753e-09), (0.2492, 0.1046, -1.94e-08), (0.263, 0.1745, -1.201e-08), (0.2558, 0.03446, -2.041e-08), (0.4959, 0.306, 1.345e-08), (0.5837, 0.2989, 1.143e-08), (0.4101, 0.2985, 9.012e-09), (0.6271, 0.2931, 1.23e-08), (0.4535, 0.3035, 9.404e-09), (0.5403, 0.3037, 1.061e-08), (0.3667, 0.2926, 8.664e-09), (0.6826, 0.1389, -4.927e-10), (0.686, 0.06186, -6.886e-09), (0.6628, 0.216, 5.901e-09), (0.683, 0.02332, -1.008e-08), (0.6756, 0.1775, 2.704e-09), (0.6872, 0.1004, -3.69e-09), (0.6482, 0.2546, 9.098e-09), (0.7652, 0.02415, -4.408e-09), (0.819, 0.03087, -2.462e-09), (0.722, 0.006662, -9.959e-09), (0.8433, 0.03203, -3.738e-10), (0.7463, 0.01712, -8.277e-09), (0.7948, 0.02922, -4.528e-09), (0.6978, -0.00428, -1.162e-08), (0.9536, 0.2168, 1.902e-08), (0.9889, 0.3085, 2.767e-08), (0.9113, 0.125, 1.037e-08), (1.003, 0.3544, 3.199e-08), (0.9314, 0.1709, 1.469e-08), (0.9702, 0.2626, 2.334e-08), (0.8869, 0.07908, 6.04e-09), (1.142, 0.4021, 6.046e-08), (1.111, 0.1055, 4.556e-08), (1.067, -0.04284, 3.811e-08), (1.129, 0.2538, 5.301e-08), (1.046, -0.117, 3.438e-08), (1.123, 0.1796, 4.929e-08), (1.091, 0.03132, 4.184e-08), (1.14, 0.328, 5.674e-08), (0.9482, -0.434, 1.944e-08), (0.9933, -0.3923, 1.687e-08), (-1.036, -0.7903, -7.909e-09)], [], [(66, 65, 67, 60, 62, 61, 64, 63, 1, 58, 57, 59, 2, 53, 51, 55, 50, 54, 52, 56, 3, 41, 40, 42, 4, 46, 44, 48, 43, 47, 45, 49, 5, 6, 7, 8, 38, 37, 39, 9, 34, 33, 36, 35, 148, 10, 11, 12, 13, 14, 15, 16, 17, 18, 19, 20, 21, 146, 22, 147, 32, 23, 142, 140, 144, 139, 143, 141, 145, 138, 24, 134, 132, 136, 131, 135, 133, 137, 25, 127, 125, 129, 124, 128, 126, 130, 26, 120, 118, 122, 117, 121, 119, 123, 113, 111, 115, 110, 114, 112, 116, 27, 106, 104, 108, 103, 107, 105, 109, 28, 99, 97, 101, 96, 100, 98, 102, 29, 92, 90, 94, 89, 93, 91, 95, 85, 83, 87, 82, 86, 84, 88, 30, 78, 76, 80, 75, 79, 77, 81, 31, 71, 69, 73, 68, 72, 70, 74, 0)])
me_circle_001.use_remesh_preserve_volume = False
me_circle_001.use_remesh_preserve_attributes = False
me_circle_001.use_mirror_vertex_groups = False
me_circle_001.update()

# ---- objects
ob_circle_018 = bpy.data.objects.new('Circle.018', me_circle_049)
ob_circle_017 = bpy.data.objects.new('Circle.017', me_circle_048)
ob_circle_016 = bpy.data.objects.new('Circle.016', me_circle_047)
ob_circle_015 = bpy.data.objects.new('Circle.015', me_circle_046)
ob_circle_014 = bpy.data.objects.new('Circle.014', me_circle_045)
ob_circle_013 = bpy.data.objects.new('Circle.013', me_circle_044)
ob_circle_012 = bpy.data.objects.new('Circle.012', me_circle_043)
ob_circle_011 = bpy.data.objects.new('Circle.011', me_circle_042)
ob_circle_009 = bpy.data.objects.new('Circle.009', me_circle_041)
ob_circle_008 = bpy.data.objects.new('Circle.008', me_circle_040)
ob_circle_007 = bpy.data.objects.new('Circle.007', me_circle_039)
ob_circle_006 = bpy.data.objects.new('Circle.006', me_circle_038)
ob_circle_005 = bpy.data.objects.new('Circle.005', me_circle_037)
ob_circle_004 = bpy.data.objects.new('Circle.004', me_circle_036)
ob_circle_003 = bpy.data.objects.new('Circle.003', me_circle_035)
ob_circle_002 = bpy.data.objects.new('Circle.002', me_circle_034)
ob_circle_001 = bpy.data.objects.new('Circle.001', me_circle_033)
ob_circle = bpy.data.objects.new('Circle', me_circle_032)
ob_shoe_l_001 = bpy.data.objects.new('Shoe_L.001', me_circle_031)
ob_shoe_r_001 = bpy.data.objects.new('Shoe_R.001', me_circle_030)
ob_hat_001 = bpy.data.objects.new('Hat.001', me_circle_029)
ob_face_001 = bpy.data.objects.new('Face.001', me_circle_028)
ob_tophat_001 = bpy.data.objects.new('TopHat.001', me_circle_027)
ob_hair_r_001 = bpy.data.objects.new('Hair_R.001', me_circle_024)
ob_neck_shirt_001 = bpy.data.objects.new('Neck_Shirt.001', me_circle_023)
ob_upperleg_l_001 = bpy.data.objects.new('UpperLeg_L.001', me_circle_021)
ob_lowerleg_l_001 = bpy.data.objects.new('LowerLeg_L.001', me_circle_020)
ob_lowerleg_r_001 = bpy.data.objects.new('LowerLeg_R.001', me_circle_019)
ob_upperleg_r_001 = bpy.data.objects.new('UpperLeg_R.001', me_circle_018)
ob_body_bot = bpy.data.objects.new('Body.BOT', me_circle_017)
ob_arm_top = bpy.data.objects.new('Arm_TOP', me_circle_016)
ob_lowerarm_top = bpy.data.objects.new('LowerArm_TOP', me_circle_015)
ob_lowerhand_top = bpy.data.objects.new('LowerHand_TOP', me_circle_014)
ob_circle_010 = bpy.data.objects.new('Circle.010', me_circle_013)
ob_lowerhand_bot = bpy.data.objects.new('LowerHand_BOT', me_circle_012)
ob_lowerarm_bot = bpy.data.objects.new('LowerArm_BOT', me_circle_011)
ob_arm_bot = bpy.data.objects.new('Arm_BOT', me_circle_008)
ob_shoe_r = bpy.data.objects.new('Shoe_R', me_circle_007)
ob_shoe_l = bpy.data.objects.new('Shoe_L', me_circle_006)
ob_upperleg_r = bpy.data.objects.new('UpperLeg_R', me_circle_005)
ob_lowerleg_r = bpy.data.objects.new('LowerLeg_R', me_circle_004)
ob_lowerleg_l = bpy.data.objects.new('LowerLeg_L', me_circle_003)
ob_upperleg_l = bpy.data.objects.new('UpperLeg_L', me_circle)
ob_body = bpy.data.objects.new('Body', me_circle_026)
ob_neck_shirt = bpy.data.objects.new('Neck_Shirt', me_circle_025)
ob_hair_r = bpy.data.objects.new('Hair_R', me_circle_010)
ob_tophat = bpy.data.objects.new('TopHat', me_circle_009)
ob_face = bpy.data.objects.new('Face', me_circle_002)
ob_hat = bpy.data.objects.new('Hat', me_circle_001)

# ---- transforms, parenting, visibility, modifiers, constraints
ob_circle_018.location = (-0.02107, 0.06329, 1.7)
ob_circle_018.rotation_euler = (1.571, -0.0, 0.0)
ob_circle_018.scale = (0.02753, 0.02753, 0.02753)
ob_circle_018.lineart.crease_threshold = 0.0
ob_circle_017.location = (0.0616, 0.03202, 1.709)
ob_circle_017.rotation_euler = (1.571, -0.0, 0.0)
ob_circle_017.scale = (-0.03019, -0.03019, -0.03019)
ob_circle_017.lineart.crease_threshold = 0.0
ob_circle_016.location = (-0.01846, 0.07462, 1.7)
ob_circle_016.rotation_euler = (1.571, -0.0, 0.0)
ob_circle_016.scale = (0.003968, 0.003968, 0.003968)
ob_circle_016.lineart.crease_threshold = 0.0
ob_circle_015.location = (0.06858, 0.02669, 1.71)
ob_circle_015.rotation_euler = (1.571, -0.0, 0.0)
ob_circle_015.scale = (0.003968, 0.003968, 0.003968)
ob_circle_015.lineart.crease_threshold = 0.0
ob_circle_014.location = (-0.05093, 0.04648, 1.732)
ob_circle_014.rotation_euler = (1.571, -0.0, 0.0)
ob_circle_014.scale = (0.007225, 0.007225, 0.007225)
ob_circle_014.lineart.crease_threshold = 0.0
ob_circle_013.location = (0.06375, 0.03894, 1.74)
ob_circle_013.rotation_euler = (1.571, 0.2232, 3.142)
ob_circle_013.scale = (0.007225, 0.007225, 0.007225)
ob_circle_013.lineart.crease_threshold = 0.0
ob_circle_012.location = (0.05063, 0.08803, 1.651)
ob_circle_012.rotation_euler = (1.571, -0.0, 0.0)
ob_circle_012.scale = (0.02027, 0.02027, 0.02027)
ob_circle_012.lineart.crease_threshold = 0.0
ob_circle_011.location = (0.009086, 0.09768, 1.638)
ob_circle_011.rotation_euler = (1.571, -0.0, 0.0)
ob_circle_011.scale = (0.009681, 0.009681, 0.009681)
ob_circle_011.lineart.crease_threshold = 0.0
ob_circle_009.location = (0.03652, 0.09768, 1.569)
ob_circle_009.rotation_euler = (1.571, -0.0, 0.0)
ob_circle_009.scale = (0.03532, 0.03532, 0.03532)
ob_circle_009.lineart.crease_threshold = 0.0
ob_circle_008.location = (0.03727, 0.03293, 1.569)
ob_circle_008.rotation_euler = (1.571, -0.0, 0.0)
ob_circle_008.scale = (0.03532, 0.03532, 0.03532)
ob_circle_008.lineart.crease_threshold = 0.0
ob_circle_007.location = (0.00983, 0.03293, 1.638)
ob_circle_007.rotation_euler = (1.571, -0.0, 0.0)
ob_circle_007.scale = (0.009681, 0.009681, 0.009681)
ob_circle_007.lineart.crease_threshold = 0.0
ob_circle_006.location = (0.05137, 0.02328, 1.651)
ob_circle_006.rotation_euler = (1.571, -0.0, 0.0)
ob_circle_006.scale = (0.02027, 0.02027, 0.02027)
ob_circle_006.lineart.crease_threshold = 0.0
ob_circle_005.location = (0.06449, -0.02581, 1.74)
ob_circle_005.rotation_euler = (1.571, 0.2232, 3.142)
ob_circle_005.scale = (0.007225, 0.007225, 0.007225)
ob_circle_005.lineart.crease_threshold = 0.0
ob_circle_004.location = (-0.05019, -0.01828, 1.732)
ob_circle_004.rotation_euler = (1.571, -0.0, 0.0)
ob_circle_004.scale = (0.007225, 0.007225, 0.007225)
ob_circle_004.lineart.crease_threshold = 0.0
ob_circle_003.location = (0.06932, -0.03806, 1.71)
ob_circle_003.rotation_euler = (1.571, -0.0, 0.0)
ob_circle_003.scale = (0.003968, 0.003968, 0.003968)
ob_circle_003.lineart.crease_threshold = 0.0
ob_circle_002.location = (-0.01772, 0.009866, 1.7)
ob_circle_002.rotation_euler = (1.571, -0.0, 0.0)
ob_circle_002.scale = (0.003968, 0.003968, 0.003968)
ob_circle_002.lineart.crease_threshold = 0.0
ob_circle_001.location = (0.06235, -0.03274, 1.709)
ob_circle_001.rotation_euler = (1.571, -0.0, 0.0)
ob_circle_001.scale = (-0.03019, -0.03019, -0.03019)
ob_circle_001.lineart.crease_threshold = 0.0
ob_circle.location = (-0.02033, -0.00146, 1.7)
ob_circle.rotation_euler = (1.571, -0.0, 0.0)
ob_circle.scale = (0.02753, 0.02753, 0.02753)
ob_circle.lineart.crease_threshold = 0.0
ob_shoe_l_001.location = (-0.06391, 0.06306, -0.09211)
ob_shoe_l_001.rotation_euler = (1.571, -0.0, 0.0)
ob_shoe_l_001.scale = (0.09592, 0.03919, 0.03919)
ob_shoe_l_001.lineart.crease_threshold = 0.0
ob_shoe_r_001.location = (0.04535, 0.06306, -0.07979)
ob_shoe_r_001.rotation_euler = (1.571, -0.0, 0.0)
ob_shoe_r_001.scale = (0.09592, 0.03919, 0.03919)
ob_shoe_r_001.lineart.crease_threshold = 0.0
ob_hat_001.location = (-0.05022, 0.0002746, 1.845)
ob_hat_001.rotation_euler = (1.571, -0.0, 0.0)
ob_hat_001.scale = (0.1493, 0.1493, 0.1493)
ob_hat_001.lineart.crease_threshold = 0.0
ob_face_001.location = (-0.02001, 0.004734, 1.609)
ob_face_001.rotation_euler = (1.571, -0.0, 0.0)
ob_face_001.scale = (0.1493, 0.1493, 0.1493)
ob_face_001.lineart.crease_threshold = 0.0
ob_tophat_001.location = (-0.06815, 0.0002743, 1.877)
ob_tophat_001.rotation_euler = (1.571, -0.0, 0.0)
ob_tophat_001.scale = (0.05227, 0.05227, 0.05227)
ob_tophat_001.lineart.crease_threshold = 0.0
ob_hair_r_001.location = (-0.1672, 0.0002743, 1.651)
ob_hair_r_001.rotation_euler = (1.571, -0.0, 0.0)
ob_hair_r_001.scale = (0.03633, 0.07193, 0.07193)
ob_hair_r_001.lineart.crease_threshold = 0.0
ob_neck_shirt_001.location = (-0.03532, 0.01186, 1.46)
ob_neck_shirt_001.rotation_euler = (1.571, 0.2574, 3.537e-08)
ob_neck_shirt_001.scale = (0.1028, 0.01279, 0.1028)
ob_neck_shirt_001.lineart.crease_threshold = 0.0
ob_upperleg_l_001.location = (-0.1036, 0.01286, 0.5356)
ob_upperleg_l_001.rotation_euler = (1.571, -0.0, 0.0)
ob_upperleg_l_001.scale = (0.09543, 0.3014, 0.1674)
ob_upperleg_l_001.lineart.crease_threshold = 0.0
ob_lowerleg_l_001.location = (-0.1038, 0.01286, 0.1354)
ob_lowerleg_l_001.rotation_euler = (1.571, -0.0, 0.0)
ob_lowerleg_l_001.scale = (0.04132, 0.2285, 0.04132)
ob_lowerleg_l_001.lineart.crease_threshold = 0.0
ob_lowerleg_r_001.location = (0.007223, 0.01286, 0.1352)
ob_lowerleg_r_001.rotation_euler = (1.571, -0.0, 0.0)
ob_lowerleg_r_001.scale = (0.03604, 0.2131, 0.04132)
ob_lowerleg_r_001.lineart.crease_threshold = 0.0
ob_upperleg_r_001.location = (0.007463, 0.01286, 0.5522)
ob_upperleg_r_001.rotation_euler = (1.571, -0.0, 0.0)
ob_upperleg_r_001.scale = (0.09543, 0.3014, 0.1674)
ob_upperleg_r_001.lineart.crease_threshold = 0.0
ob_body_bot.location = (-0.04584, 0.02058, 1.217)
ob_body_bot.rotation_euler = (1.571, -0.0, 0.0)
ob_body_bot.scale = (0.1691, 0.2309, 0.1601)
ob_body_bot.lineart.crease_threshold = 0.0
ob_arm_top.location = (-0.06474, -0.04698, 1.321)
ob_arm_top.rotation_euler = (1.571, -0.0, 0.0)
ob_arm_top.scale = (0.07337, 0.07337, 0.07337)
ob_arm_top.lineart.crease_threshold = 0.0
ob_lowerarm_top.location = (-0.02889, -0.04698, 0.9178)
ob_lowerarm_top.rotation_euler = (1.571, -0.1222, -1.65e-08)
ob_lowerarm_top.scale = (0.03069, 0.1316, 0.03213)
ob_lowerarm_top.lineart.crease_threshold = 0.0
ob_lowerhand_top.location = (-0.01876, -0.04698, 0.7501)
ob_lowerhand_top.rotation_euler = (1.571, -0.0, 0.0)
ob_lowerhand_top.scale = (0.04652, 0.04652, 0.04652)
ob_lowerhand_top.lineart.crease_threshold = 0.0
ob_circle_010.location = (-0.06395, -0.02303, 0.8785)
ob_circle_010.rotation_euler = (1.571, -0.0, 0.0)
ob_circle_010.scale = (0.1178, 0.1178, 0.1178)
ob_circle_010.lineart.crease_threshold = 0.0
ob_lowerhand_bot.location = (-0.01876, 0.05469, 0.7501)
ob_lowerhand_bot.rotation_euler = (1.571, -0.0, 0.0)
ob_lowerhand_bot.scale = (0.04652, 0.04652, 0.04652)
ob_lowerhand_bot.lineart.crease_threshold = 0.0
ob_lowerarm_bot.location = (-0.02889, 0.04693, 0.9178)
ob_lowerarm_bot.rotation_euler = (1.571, -0.1222, -1.65e-08)
ob_lowerarm_bot.scale = (0.03069, 0.1316, 0.03213)
ob_lowerarm_bot.lineart.crease_threshold = 0.0
ob_arm_bot.location = (-0.06474, 0.04053, 1.321)
ob_arm_bot.rotation_euler = (1.571, -0.0, 0.0)
ob_arm_bot.scale = (0.07337, 0.07337, 0.07337)
ob_arm_bot.lineart.crease_threshold = 0.0
ob_shoe_r.location = (0.04535, -0.009278, -0.07979)
ob_shoe_r.rotation_euler = (1.571, -0.0, 0.0)
ob_shoe_r.scale = (0.09592, 0.03919, 0.03919)
ob_shoe_r.lineart.crease_threshold = 0.0
ob_shoe_l.location = (-0.06391, -0.009278, -0.09211)
ob_shoe_l.rotation_euler = (1.571, -0.0, 0.0)
ob_shoe_l.scale = (0.09592, 0.03919, 0.03919)
ob_shoe_l.lineart.crease_threshold = 0.0
ob_upperleg_r.location = (0.007463, 0.005752, 0.5522)
ob_upperleg_r.rotation_euler = (1.571, -0.0, 0.0)
ob_upperleg_r.scale = (0.09543, 0.3014, 0.1674)
ob_upperleg_r.lineart.crease_threshold = 0.0
ob_lowerleg_r.location = (0.007223, 0.005752, 0.1352)
ob_lowerleg_r.rotation_euler = (1.571, -0.0, 0.0)
ob_lowerleg_r.scale = (0.03604, 0.2131, 0.04132)
ob_lowerleg_r.lineart.crease_threshold = 0.0
ob_lowerleg_l.location = (-0.1038, 0.005752, 0.1354)
ob_lowerleg_l.rotation_euler = (1.571, -0.0, 0.0)
ob_lowerleg_l.scale = (0.04132, 0.2285, 0.04132)
ob_lowerleg_l.lineart.crease_threshold = 0.0
ob_upperleg_l.location = (-0.1036, 0.005752, 0.5356)
ob_upperleg_l.rotation_euler = (1.571, -0.0, 0.0)
ob_upperleg_l.scale = (0.09543, 0.3014, 0.1674)
ob_upperleg_l.lineart.crease_threshold = 0.0
ob_body.location = (-0.04584, -0.005346, 1.217)
ob_body.rotation_euler = (1.571, -0.0, 0.0)
ob_body.scale = (0.1691, 0.2309, 0.1601)
ob_body.lineart.crease_threshold = 0.0
ob_neck_shirt.location = (-0.03532, -0.005346, 1.46)
ob_neck_shirt.rotation_euler = (1.571, 0.2574, 3.537e-08)
ob_neck_shirt.scale = (0.1028, 0.01279, 0.1028)
ob_neck_shirt.lineart.crease_threshold = 0.0
ob_hair_r.location = (-0.1672, -0.01693, 1.651)
ob_hair_r.rotation_euler = (1.571, -0.0, 0.0)
ob_hair_r.scale = (0.03633, 0.07193, 0.07193)
ob_hair_r.lineart.crease_threshold = 0.0
ob_tophat.location = (-0.06815, -0.01693, 1.877)
ob_tophat.rotation_euler = (1.571, -0.0, 0.0)
ob_tophat.scale = (0.05227, 0.05227, 0.05227)
ob_tophat.lineart.crease_threshold = 0.0
ob_face.location = (-0.02001, -0.01247, 1.609)
ob_face.rotation_euler = (1.571, -0.0, 0.0)
ob_face.scale = (0.1493, 0.1493, 0.1493)
ob_face.lineart.crease_threshold = 0.0
ob_hat.location = (-0.05022, -0.01693, 1.845)
ob_hat.rotation_euler = (1.571, -0.0, 0.0)
ob_hat.scale = (0.1493, 0.1493, 0.1493)
ob_hat.lineart.crease_threshold = 0.0

# ---- collection membership
col_collection_1.objects.link(ob_circle_018)
col_collection_1.objects.link(ob_circle_017)
col_collection_1.objects.link(ob_circle_016)
col_collection_1.objects.link(ob_circle_015)
col_collection_1.objects.link(ob_circle_014)
col_collection_1.objects.link(ob_circle_013)
col_collection_1.objects.link(ob_circle_012)
col_collection_1.objects.link(ob_circle_011)
col_collection_1.objects.link(ob_circle_009)
col_collection_1.objects.link(ob_circle_008)
col_collection_1.objects.link(ob_circle_007)
col_collection_1.objects.link(ob_circle_006)
col_collection_1.objects.link(ob_circle_005)
col_collection_1.objects.link(ob_circle_004)
col_collection_1.objects.link(ob_circle_003)
col_collection_1.objects.link(ob_circle_002)
col_collection_1.objects.link(ob_circle_001)
col_collection_1.objects.link(ob_circle)
col_collection_1.objects.link(ob_shoe_l_001)
col_collection_1.objects.link(ob_shoe_r_001)
col_collection_1.objects.link(ob_hat_001)
col_collection_1.objects.link(ob_face_001)
col_collection_1.objects.link(ob_tophat_001)
col_collection_1.objects.link(ob_hair_r_001)
col_collection_1.objects.link(ob_neck_shirt_001)
col_collection_1.objects.link(ob_upperleg_l_001)
col_collection_1.objects.link(ob_lowerleg_l_001)
col_collection_1.objects.link(ob_lowerleg_r_001)
col_collection_1.objects.link(ob_upperleg_r_001)
col_collection_1.objects.link(ob_body_bot)
col_collection_1.objects.link(ob_arm_top)
col_collection_1.objects.link(ob_lowerarm_top)
col_collection_1.objects.link(ob_lowerhand_top)
col_collection_1.objects.link(ob_circle_010)
col_collection_1.objects.link(ob_lowerhand_bot)
col_collection_1.objects.link(ob_lowerarm_bot)
col_collection_1.objects.link(ob_arm_bot)
col_collection_1.objects.link(ob_shoe_r)
col_collection_1.objects.link(ob_shoe_l)
col_collection_1.objects.link(ob_upperleg_r)
col_collection_1.objects.link(ob_lowerleg_r)
col_collection_1.objects.link(ob_lowerleg_l)
col_collection_1.objects.link(ob_upperleg_l)
col_collection_1.objects.link(ob_body)
col_collection_1.objects.link(ob_neck_shirt)
col_collection_1.objects.link(ob_hair_r)
col_collection_1.objects.link(ob_tophat)
col_collection_1.objects.link(ob_face)
col_collection_1.objects.link(ob_hat)

# ---- scene / render settings (as saved in the file)
scene.frame_start = 1; scene.frame_end = 250; scene.frame_set(1)
scene.render.engine = 'BLENDER_EEVEE_NEXT'
scene.render.resolution_percentage = 50
scene.render.dither_intensity = 0.0
scene.cycles.use_denoising = False
scene.cycles.samples = 128
scene.cycles.sampling_pattern = 'TABULATED_SOBOL'
scene.cycles.use_adaptive_sampling = False
scene.cycles.use_light_tree = False
scene.cycles.blur_glossy = 0.0
scene.cycles.sample_clamp_indirect = 0.0
scene.view_settings.view_transform = 'Standard'
bpy.context.view_layer.update()

# ---- added for rendering (the .blend has no active camera and no usable light): camera, sun
cam_auto = bpy.data.cameras.new('AutoCamera')
cam_auto.lens = 50.0
cam_auto.sensor_width = 36.0
cam_auto.clip_end = 1000.0
ob_auto_camera = bpy.data.objects.new('AutoCamera', cam_auto)
scene.collection.objects.link(ob_auto_camera)
ob_auto_camera.location = (1.85639, -2.30878, 2.44871)
ob_auto_camera.rotation_euler = (1.09748, -7.21219e-08, 0.694738)
scene.camera = ob_auto_camera
light_auto_sun = bpy.data.lights.new('AutoSun', 'SUN')
light_auto_sun.energy = 3.0
light_auto_sun.angle = 0.0523599
ob_auto_sun = bpy.data.objects.new('AutoSun', light_auto_sun)
scene.collection.objects.link(ob_auto_sun)
ob_auto_sun.rotation_euler = (0.872665, 0.174533, 0.523599)
bpy.context.view_layer.update()
